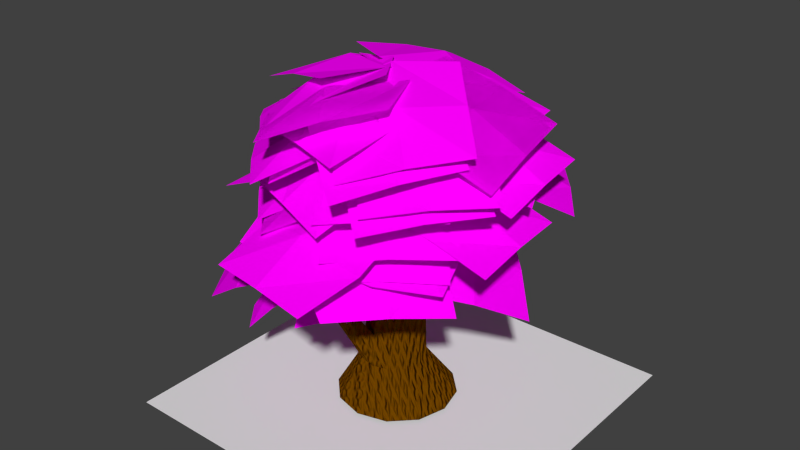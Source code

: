 # Source: arbre02.blend  (saved by Blender 2.76.0; exported with 4.5.12 LTS)
import bpy
from mathutils import Matrix  # noqa: F401  (used for matrix-valued properties, if any)

bpy.ops.wm.read_factory_settings(use_empty=True)
scene = bpy.context.scene
scene.name = 'Scene'

# ---- collections
col_collection_1 = bpy.data.collections.new('Collection 1'); scene.collection.children.link(col_collection_1)

# ---- images (referenced by path relative to the original .blend; pixels are not part of the script)
import os
ASSET_DIR = os.environ.get("B2B_ASSET_DIR", "")  # directory of the original .blend (textures are referenced by path, not embedded)
HERE = os.path.dirname(os.path.abspath(__file__))  # packed textures are extracted next to this script under _unpacked/

def load_image(name, relpath, width, height, colorspace="sRGB"):
    """Load a texture the original file referenced (path relative to the .blend, or extracted next to this script)."""
    p = next((c for c in (os.path.join(HERE, relpath), os.path.join(ASSET_DIR, relpath)) if relpath and os.path.exists(c)), "")
    if p:
        img = bpy.data.images.load(p, check_existing=True)
        img.name = name
    else:  # same state as the original file: an image datablock whose file is absent (Cycles renders it pink)
        img = bpy.data.images.new(name, width, height)
        img.source = "FILE"
        img.filepath = "//" + (relpath or name)
    img.colorspace_settings.name = colorspace
    return img
img_arbre01_text_png = load_image('arbre01_text.png', 'Textures/arbre01_text.png', 1024, 1024, 'sRGB')

# ---- materials (node trees are filled in below, after node groups)
mat_material_001 = bpy.data.materials.new('Material.001')
mat_material_001.alpha_threshold = 0.0
mat_material_001.roughness = 0.5
mat_material_001.line_color = (0.0, 0.0, 0.0, 1.0)
mat_material_002 = bpy.data.materials.new('Material.002')
mat_material_002.alpha_threshold = 0.0
mat_material_002.roughness = 0.5
mat_material_002.line_color = (0.0, 0.0, 0.0, 1.0)

# ---- material node trees
mat_material_001.use_nodes = True; mat_material_001.node_tree.nodes.clear()
_N = mat_material_001.node_tree.nodes; _L = mat_material_001.node_tree.links
n0 = _N.new('ShaderNodeBsdfTransparent'); n0.name = 'Transparent BSDF'; n0.location = (114, 437)
n1 = _N.new('ShaderNodeBsdfDiffuse'); n1.name = 'Diffuse BSDF'; n1.location = (10, 300)
n2 = _N.new('ShaderNodeOutputMaterial'); n2.name = 'Material Output'; n2.location = (502, 295)
n3 = _N.new('ShaderNodeTexImage'); n3.name = 'Image Texture'; n3.location = (-180, 300)
n3.width = 140
n3.image = img_arbre01_text_png
n4 = _N.new('ShaderNodeMixShader'); n4.name = 'Mix Shader'; n4.location = (308, 316)
_L.new(n3.outputs[0], n1.inputs[0])
_L.new(n0.outputs[0], n4.inputs[1])
_L.new(n1.outputs[0], n4.inputs[2])
_L.new(n4.outputs[0], n2.inputs[0])
_L.new(n3.outputs[1], n4.inputs[0])
n2.is_active_output = True
mat_material_002.use_nodes = True; mat_material_002.node_tree.nodes.clear()
_N = mat_material_002.node_tree.nodes; _L = mat_material_002.node_tree.links
n0 = _N.new('ShaderNodeOutputMaterial'); n0.name = 'Material Output'; n0.location = (300, 300)
n1 = _N.new('ShaderNodeBsdfDiffuse'); n1.name = 'Diffuse BSDF'; n1.location = (10, 300)
n1.inputs[0].default_value = (0.1424, 0.05168, 0.0, 1.0)
n2 = _N.new('ShaderNodeTexMagic'); n2.name = 'Magic Texture'; n2.location = (110, 300)
n2.inputs[1].default_value = -15.66
n3 = _N.new('ShaderNodeDisplacement'); n3.name = 'Displacement'; n3.location = (0, 0)
n3.inputs[1].default_value = 0.0
n3.inputs[2].default_value = 0.1
_L.new(n1.outputs[0], n0.inputs[0])
_L.new(n2.outputs[1], n3.inputs[0])
_L.new(n3.outputs[0], n0.inputs[2])
n0.is_active_output = True

# ---- world
world_world = bpy.data.worlds.new('World'); scene.world = world_world
world_world.color = (0.05088, 0.05088, 0.05088)
world_world.use_sun_shadow = False
world_world.sun_shadow_jitter_overblur = 0.0
world_world.cycles.sampling_method = 'MANUAL'
world_world.cycles.sample_map_resolution = 256

# ---- meshes
me_plane_053 = bpy.data.meshes.new('Plane.053')
me_plane_053.from_pydata([(1.0, -1.0, -0.2717), (-1.0, -1.0, -0.2717), (1.0, 1.0, -0.2717), (-1.0, 1.0, -0.2717), (0.0, -1.0, -0.2168), (0.0, 1.0, -0.2168), (-1.239, 0.0, -0.2117), (1.0, 0.0, -0.2117), (0.0, 0.0, 0.0)], [], [(8, 7, 2, 5), (6, 8, 5, 3), (1, 4, 8, 6), (4, 0, 7, 8)])
_uv = me_plane_053.uv_layers.new(name='UVMap')
_uv.uv.foreach_set('vector', [0.5512, 0.6053, 0.9967, 0.6053, 0.9819, 0.9222, 0.5589, 0.9994, 0.001588, 0.6053, 0.5512, 0.6053, 0.5589, 0.9994, 0.1098, 0.9713, 0.04374, 0.4029, 0.5589, 0.243, 0.5512, 0.6053, 0.001588, 0.6053, 0.5589, 0.243, 1.001, 0.2457, 0.9967, 0.6053, 0.5512, 0.6053])
me_plane_053.materials.append(mat_material_001)
me_plane_053.use_remesh_preserve_volume = False
me_plane_053.use_remesh_preserve_attributes = False
me_plane_053.use_mirror_vertex_groups = False
me_plane_053.update()
me_plane_052 = bpy.data.meshes.new('Plane.052')
me_plane_052.from_pydata([(1.0, -1.0, -0.2717), (-1.0, -1.0, -0.2717), (1.0, 1.0, -0.2717), (-1.0, 1.0, -0.2717), (0.0, -1.0, -0.2168), (0.0, 1.0, -0.2168), (-1.239, 0.0, -0.2117), (1.0, 0.0, -0.2117), (0.0, 0.0, 0.0)], [], [(8, 7, 2, 5), (6, 8, 5, 3), (1, 4, 8, 6), (4, 0, 7, 8)])
_uv = me_plane_052.uv_layers.new(name='UVMap')
_uv.uv.foreach_set('vector', [0.5512, 0.6053, 0.9967, 0.6053, 0.9819, 0.9222, 0.5589, 0.9994, 0.001588, 0.6053, 0.5512, 0.6053, 0.5589, 0.9994, 0.1098, 0.9713, 0.04374, 0.4029, 0.5589, 0.243, 0.5512, 0.6053, 0.001588, 0.6053, 0.5589, 0.243, 1.001, 0.2457, 0.9967, 0.6053, 0.5512, 0.6053])
me_plane_052.materials.append(mat_material_001)
me_plane_052.use_remesh_preserve_volume = False
me_plane_052.use_remesh_preserve_attributes = False
me_plane_052.use_mirror_vertex_groups = False
me_plane_052.update()
me_plane_051 = bpy.data.meshes.new('Plane.051')
me_plane_051.from_pydata([(1.0, -1.0, -0.2717), (-1.0, -1.0, -0.2717), (1.0, 1.0, -0.2717), (-1.0, 1.0, -0.2717), (0.0, -1.0, -0.2168), (0.0, 1.0, -0.2168), (-1.239, 0.0, -0.2117), (1.0, 0.0, -0.2117), (0.0, 0.0, 0.0)], [], [(8, 7, 2, 5), (6, 8, 5, 3), (1, 4, 8, 6), (4, 0, 7, 8)])
_uv = me_plane_051.uv_layers.new(name='UVMap')
_uv.uv.foreach_set('vector', [0.5512, 0.6053, 0.9967, 0.6053, 0.9819, 0.9222, 0.5589, 0.9994, 0.001588, 0.6053, 0.5512, 0.6053, 0.5589, 0.9994, 0.1098, 0.9713, 0.04374, 0.4029, 0.5589, 0.243, 0.5512, 0.6053, 0.001588, 0.6053, 0.5589, 0.243, 1.001, 0.2457, 0.9967, 0.6053, 0.5512, 0.6053])
me_plane_051.materials.append(mat_material_001)
me_plane_051.use_remesh_preserve_volume = False
me_plane_051.use_remesh_preserve_attributes = False
me_plane_051.use_mirror_vertex_groups = False
me_plane_051.update()
me_plane_050 = bpy.data.meshes.new('Plane.050')
me_plane_050.from_pydata([(1.0, -1.0, -0.2717), (-1.0, -1.0, -0.2717), (1.0, 1.0, -0.2717), (-1.0, 1.0, -0.2717), (0.0, -1.0, -0.2168), (0.0, 1.0, -0.2168), (-1.239, 0.0, -0.2117), (1.0, 0.0, -0.2117), (0.0, 0.0, 0.0)], [], [(8, 7, 2, 5), (6, 8, 5, 3), (1, 4, 8, 6), (4, 0, 7, 8)])
_uv = me_plane_050.uv_layers.new(name='UVMap')
_uv.uv.foreach_set('vector', [0.5512, 0.6053, 0.9967, 0.6053, 0.9819, 0.9222, 0.5589, 0.9994, 0.001588, 0.6053, 0.5512, 0.6053, 0.5589, 0.9994, 0.1098, 0.9713, 0.04374, 0.4029, 0.5589, 0.243, 0.5512, 0.6053, 0.001588, 0.6053, 0.5589, 0.243, 1.001, 0.2457, 0.9967, 0.6053, 0.5512, 0.6053])
me_plane_050.materials.append(mat_material_001)
me_plane_050.use_remesh_preserve_volume = False
me_plane_050.use_remesh_preserve_attributes = False
me_plane_050.use_mirror_vertex_groups = False
me_plane_050.update()
me_plane_049 = bpy.data.meshes.new('Plane.049')
me_plane_049.from_pydata([(1.0, -1.0, -0.2717), (-1.0, -1.0, -0.2717), (1.0, 1.0, -0.2717), (-1.0, 1.0, -0.2717), (0.0, -1.0, -0.2168), (0.0, 1.0, -0.2168), (-1.239, 0.0, -0.2117), (1.0, 0.0, -0.2117), (0.0, 0.0, 0.0)], [], [(8, 7, 2, 5), (6, 8, 5, 3), (1, 4, 8, 6), (4, 0, 7, 8)])
_uv = me_plane_049.uv_layers.new(name='UVMap')
_uv.uv.foreach_set('vector', [0.5512, 0.6053, 0.9967, 0.6053, 0.9819, 0.9222, 0.5589, 0.9994, 0.001588, 0.6053, 0.5512, 0.6053, 0.5589, 0.9994, 0.1098, 0.9713, 0.04374, 0.4029, 0.5589, 0.243, 0.5512, 0.6053, 0.001588, 0.6053, 0.5589, 0.243, 1.001, 0.2457, 0.9967, 0.6053, 0.5512, 0.6053])
me_plane_049.materials.append(mat_material_001)
me_plane_049.use_remesh_preserve_volume = False
me_plane_049.use_remesh_preserve_attributes = False
me_plane_049.use_mirror_vertex_groups = False
me_plane_049.update()
me_plane_048 = bpy.data.meshes.new('Plane.048')
me_plane_048.from_pydata([(1.0, -1.0, 0.0), (-1.0, -1.0, 0.0), (1.0, 1.0, 0.0), (-1.0, 1.0, 0.0)], [], [(1, 0, 2, 3)])
me_plane_048.use_remesh_preserve_volume = False
me_plane_048.use_remesh_preserve_attributes = False
me_plane_048.use_mirror_vertex_groups = False
me_plane_048.update()
me_plane_047 = bpy.data.meshes.new('Plane.047')
me_plane_047.from_pydata([(1.0, -1.0, -0.2717), (-1.0, -1.0, -0.2717), (1.0, 1.0, -0.2717), (-1.0, 1.0, -0.2717), (0.0, -1.0, -0.2168), (0.0, 1.0, -0.2168), (-1.239, 0.0, -0.2117), (1.0, 0.0, -0.2117), (0.0, 0.0, 0.0)], [], [(8, 7, 2, 5), (6, 8, 5, 3), (1, 4, 8, 6), (4, 0, 7, 8)])
_uv = me_plane_047.uv_layers.new(name='UVMap')
_uv.uv.foreach_set('vector', [0.5512, 0.6053, 0.9967, 0.6053, 0.9819, 0.9222, 0.5589, 0.9994, 0.001588, 0.6053, 0.5512, 0.6053, 0.5589, 0.9994, 0.1098, 0.9713, 0.04374, 0.4029, 0.5589, 0.243, 0.5512, 0.6053, 0.001588, 0.6053, 0.5589, 0.243, 1.001, 0.2457, 0.9967, 0.6053, 0.5512, 0.6053])
me_plane_047.materials.append(mat_material_001)
me_plane_047.use_remesh_preserve_volume = False
me_plane_047.use_remesh_preserve_attributes = False
me_plane_047.use_mirror_vertex_groups = False
me_plane_047.update()
me_plane_046 = bpy.data.meshes.new('Plane.046')
me_plane_046.from_pydata([(1.0, -1.0, -0.2717), (-1.0, -1.0, -0.2717), (1.0, 1.0, -0.2717), (-1.0, 1.0, -0.2717), (0.0, -1.0, -0.2168), (0.0, 1.0, -0.2168), (-1.239, 0.0, -0.2117), (1.0, 0.0, -0.2117), (0.0, 0.0, 0.0)], [], [(8, 7, 2, 5), (6, 8, 5, 3), (1, 4, 8, 6), (4, 0, 7, 8)])
_uv = me_plane_046.uv_layers.new(name='UVMap')
_uv.uv.foreach_set('vector', [0.5512, 0.6053, 0.9967, 0.6053, 0.9819, 0.9222, 0.5589, 0.9994, 0.001588, 0.6053, 0.5512, 0.6053, 0.5589, 0.9994, 0.1098, 0.9713, 0.04374, 0.4029, 0.5589, 0.243, 0.5512, 0.6053, 0.001588, 0.6053, 0.5589, 0.243, 1.001, 0.2457, 0.9967, 0.6053, 0.5512, 0.6053])
me_plane_046.materials.append(mat_material_001)
me_plane_046.use_remesh_preserve_volume = False
me_plane_046.use_remesh_preserve_attributes = False
me_plane_046.use_mirror_vertex_groups = False
me_plane_046.update()
me_plane_045 = bpy.data.meshes.new('Plane.045')
me_plane_045.from_pydata([(1.0, -1.0, -0.2717), (-1.0, -1.0, -0.2717), (1.0, 1.0, -0.2717), (-1.0, 1.0, -0.2717), (0.0, -1.0, -0.2168), (0.0, 1.0, -0.2168), (-1.239, 0.0, -0.2117), (1.0, 0.0, -0.2117), (0.0, 0.0, 0.0)], [], [(8, 7, 2, 5), (6, 8, 5, 3), (1, 4, 8, 6), (4, 0, 7, 8)])
_uv = me_plane_045.uv_layers.new(name='UVMap')
_uv.uv.foreach_set('vector', [0.5512, 0.6053, 0.9967, 0.6053, 0.9819, 0.9222, 0.5589, 0.9994, 0.001588, 0.6053, 0.5512, 0.6053, 0.5589, 0.9994, 0.1098, 0.9713, 0.04374, 0.4029, 0.5589, 0.243, 0.5512, 0.6053, 0.001588, 0.6053, 0.5589, 0.243, 1.001, 0.2457, 0.9967, 0.6053, 0.5512, 0.6053])
me_plane_045.materials.append(mat_material_001)
me_plane_045.use_remesh_preserve_volume = False
me_plane_045.use_remesh_preserve_attributes = False
me_plane_045.use_mirror_vertex_groups = False
me_plane_045.update()
me_plane_044 = bpy.data.meshes.new('Plane.044')
me_plane_044.from_pydata([(1.0, -1.0, -0.2717), (-1.0, -1.0, -0.2717), (1.0, 1.0, -0.2717), (-1.0, 1.0, -0.2717), (0.0, -1.0, -0.2168), (0.0, 1.0, -0.2168), (-1.239, 0.0, -0.2117), (1.0, 0.0, -0.2117), (0.0, 0.0, 0.0)], [], [(8, 7, 2, 5), (6, 8, 5, 3), (1, 4, 8, 6), (4, 0, 7, 8)])
_uv = me_plane_044.uv_layers.new(name='UVMap')
_uv.uv.foreach_set('vector', [0.5512, 0.6053, 0.9967, 0.6053, 0.9819, 0.9222, 0.5589, 0.9994, 0.001588, 0.6053, 0.5512, 0.6053, 0.5589, 0.9994, 0.1098, 0.9713, 0.04374, 0.4029, 0.5589, 0.243, 0.5512, 0.6053, 0.001588, 0.6053, 0.5589, 0.243, 1.001, 0.2457, 0.9967, 0.6053, 0.5512, 0.6053])
me_plane_044.materials.append(mat_material_001)
me_plane_044.use_remesh_preserve_volume = False
me_plane_044.use_remesh_preserve_attributes = False
me_plane_044.use_mirror_vertex_groups = False
me_plane_044.update()
me_plane_043 = bpy.data.meshes.new('Plane.043')
me_plane_043.from_pydata([(1.0, -1.0, -0.2717), (-1.0, -1.0, -0.2717), (1.0, 1.0, -0.2717), (-1.0, 1.0, -0.2717), (0.0, -1.0, -0.2168), (0.0, 1.0, -0.2168), (-1.239, 0.0, -0.2117), (1.0, 0.0, -0.2117), (0.0, 0.0, 0.0)], [], [(8, 7, 2, 5), (6, 8, 5, 3), (1, 4, 8, 6), (4, 0, 7, 8)])
_uv = me_plane_043.uv_layers.new(name='UVMap')
_uv.uv.foreach_set('vector', [0.5512, 0.6053, 0.9967, 0.6053, 0.9819, 0.9222, 0.5589, 0.9994, 0.001588, 0.6053, 0.5512, 0.6053, 0.5589, 0.9994, 0.1098, 0.9713, 0.04374, 0.4029, 0.5589, 0.243, 0.5512, 0.6053, 0.001588, 0.6053, 0.5589, 0.243, 1.001, 0.2457, 0.9967, 0.6053, 0.5512, 0.6053])
me_plane_043.materials.append(mat_material_001)
me_plane_043.use_remesh_preserve_volume = False
me_plane_043.use_remesh_preserve_attributes = False
me_plane_043.use_mirror_vertex_groups = False
me_plane_043.update()
me_plane_042 = bpy.data.meshes.new('Plane.042')
me_plane_042.from_pydata([(1.0, -1.0, -0.2717), (-1.0, -1.0, -0.2717), (1.0, 1.0, -0.2717), (-1.0, 1.0, -0.2717), (0.0, -1.0, -0.2168), (0.0, 1.0, -0.2168), (-1.239, 0.0, -0.2117), (1.0, 0.0, -0.2117), (0.0, 0.0, 0.0)], [], [(8, 7, 2, 5), (6, 8, 5, 3), (1, 4, 8, 6), (4, 0, 7, 8)])
_uv = me_plane_042.uv_layers.new(name='UVMap')
_uv.uv.foreach_set('vector', [0.5512, 0.6053, 0.9967, 0.6053, 0.9819, 0.9222, 0.5589, 0.9994, 0.001588, 0.6053, 0.5512, 0.6053, 0.5589, 0.9994, 0.1098, 0.9713, 0.04374, 0.4029, 0.5589, 0.243, 0.5512, 0.6053, 0.001588, 0.6053, 0.5589, 0.243, 1.001, 0.2457, 0.9967, 0.6053, 0.5512, 0.6053])
me_plane_042.materials.append(mat_material_001)
me_plane_042.use_remesh_preserve_volume = False
me_plane_042.use_remesh_preserve_attributes = False
me_plane_042.use_mirror_vertex_groups = False
me_plane_042.update()
me_plane_041 = bpy.data.meshes.new('Plane.041')
me_plane_041.from_pydata([(1.0, -1.0, -0.2717), (-1.0, -1.0, -0.2717), (1.0, 1.0, -0.2717), (-1.0, 1.0, -0.2717), (0.0, -1.0, -0.2168), (0.0, 1.0, -0.2168), (-1.239, 0.0, -0.2117), (1.0, 0.0, -0.2117), (0.0, 0.0, 0.0)], [], [(8, 7, 2, 5), (6, 8, 5, 3), (1, 4, 8, 6), (4, 0, 7, 8)])
_uv = me_plane_041.uv_layers.new(name='UVMap')
_uv.uv.foreach_set('vector', [0.5512, 0.6053, 0.9967, 0.6053, 0.9819, 0.9222, 0.5589, 0.9994, 0.001588, 0.6053, 0.5512, 0.6053, 0.5589, 0.9994, 0.1098, 0.9713, 0.04374, 0.4029, 0.5589, 0.243, 0.5512, 0.6053, 0.001588, 0.6053, 0.5589, 0.243, 1.001, 0.2457, 0.9967, 0.6053, 0.5512, 0.6053])
me_plane_041.materials.append(mat_material_001)
me_plane_041.use_remesh_preserve_volume = False
me_plane_041.use_remesh_preserve_attributes = False
me_plane_041.use_mirror_vertex_groups = False
me_plane_041.update()
me_plane_040 = bpy.data.meshes.new('Plane.040')
me_plane_040.from_pydata([(1.0, -1.0, -0.2717), (-1.0, -1.0, -0.2717), (1.0, 1.0, -0.2717), (-1.0, 1.0, -0.2717), (0.0, -1.0, -0.2168), (0.0, 1.0, -0.2168), (-1.239, 0.0, -0.2117), (1.0, 0.0, -0.2117), (0.0, 0.0, 0.0)], [], [(8, 7, 2, 5), (6, 8, 5, 3), (1, 4, 8, 6), (4, 0, 7, 8)])
_uv = me_plane_040.uv_layers.new(name='UVMap')
_uv.uv.foreach_set('vector', [0.5512, 0.6053, 0.9967, 0.6053, 0.9819, 0.9222, 0.5589, 0.9994, 0.001588, 0.6053, 0.5512, 0.6053, 0.5589, 0.9994, 0.1098, 0.9713, 0.04374, 0.4029, 0.5589, 0.243, 0.5512, 0.6053, 0.001588, 0.6053, 0.5589, 0.243, 1.001, 0.2457, 0.9967, 0.6053, 0.5512, 0.6053])
me_plane_040.materials.append(mat_material_001)
me_plane_040.use_remesh_preserve_volume = False
me_plane_040.use_remesh_preserve_attributes = False
me_plane_040.use_mirror_vertex_groups = False
me_plane_040.update()
me_plane_039 = bpy.data.meshes.new('Plane.039')
me_plane_039.from_pydata([(1.0, -1.0, -0.2717), (-1.0, -1.0, -0.2717), (1.0, 1.0, -0.2717), (-1.0, 1.0, -0.2717), (0.0, -1.0, -0.2168), (0.0, 1.0, -0.2168), (-1.239, 0.0, -0.2117), (1.0, 0.0, -0.2117), (0.0, 0.0, 0.0)], [], [(8, 7, 2, 5), (6, 8, 5, 3), (1, 4, 8, 6), (4, 0, 7, 8)])
_uv = me_plane_039.uv_layers.new(name='UVMap')
_uv.uv.foreach_set('vector', [0.5512, 0.6053, 0.9967, 0.6053, 0.9819, 0.9222, 0.5589, 0.9994, 0.001588, 0.6053, 0.5512, 0.6053, 0.5589, 0.9994, 0.1098, 0.9713, 0.04374, 0.4029, 0.5589, 0.243, 0.5512, 0.6053, 0.001588, 0.6053, 0.5589, 0.243, 1.001, 0.2457, 0.9967, 0.6053, 0.5512, 0.6053])
me_plane_039.materials.append(mat_material_001)
me_plane_039.use_remesh_preserve_volume = False
me_plane_039.use_remesh_preserve_attributes = False
me_plane_039.use_mirror_vertex_groups = False
me_plane_039.update()
me_plane_038 = bpy.data.meshes.new('Plane.038')
me_plane_038.from_pydata([(1.0, -1.0, -0.2717), (-1.0, -1.0, -0.2717), (1.0, 1.0, -0.2717), (-1.0, 1.0, -0.2717), (0.0, -1.0, -0.2168), (0.0, 1.0, -0.2168), (-1.239, 0.0, -0.2117), (1.0, 0.0, -0.2117), (0.0, 0.0, 0.0)], [], [(8, 7, 2, 5), (6, 8, 5, 3), (1, 4, 8, 6), (4, 0, 7, 8)])
_uv = me_plane_038.uv_layers.new(name='UVMap')
_uv.uv.foreach_set('vector', [0.5512, 0.6053, 0.9967, 0.6053, 0.9819, 0.9222, 0.5589, 0.9994, 0.001588, 0.6053, 0.5512, 0.6053, 0.5589, 0.9994, 0.1098, 0.9713, 0.04374, 0.4029, 0.5589, 0.243, 0.5512, 0.6053, 0.001588, 0.6053, 0.5589, 0.243, 1.001, 0.2457, 0.9967, 0.6053, 0.5512, 0.6053])
me_plane_038.materials.append(mat_material_001)
me_plane_038.use_remesh_preserve_volume = False
me_plane_038.use_remesh_preserve_attributes = False
me_plane_038.use_mirror_vertex_groups = False
me_plane_038.update()
me_plane_037 = bpy.data.meshes.new('Plane.037')
me_plane_037.from_pydata([(1.0, -1.0, -0.2717), (-1.0, -1.0, -0.2717), (1.0, 1.0, -0.2717), (-1.0, 1.0, -0.2717), (0.0, -1.0, -0.2168), (0.0, 1.0, -0.2168), (-1.239, 0.0, -0.2117), (1.0, 0.0, -0.2117), (0.0, 0.0, 0.0)], [], [(8, 7, 2, 5), (6, 8, 5, 3), (1, 4, 8, 6), (4, 0, 7, 8)])
_uv = me_plane_037.uv_layers.new(name='UVMap')
_uv.uv.foreach_set('vector', [0.5512, 0.6053, 0.9967, 0.6053, 0.9819, 0.9222, 0.5589, 0.9994, 0.001588, 0.6053, 0.5512, 0.6053, 0.5589, 0.9994, 0.1098, 0.9713, 0.04374, 0.4029, 0.5589, 0.243, 0.5512, 0.6053, 0.001588, 0.6053, 0.5589, 0.243, 1.001, 0.2457, 0.9967, 0.6053, 0.5512, 0.6053])
me_plane_037.materials.append(mat_material_001)
me_plane_037.use_remesh_preserve_volume = False
me_plane_037.use_remesh_preserve_attributes = False
me_plane_037.use_mirror_vertex_groups = False
me_plane_037.update()
me_plane_036 = bpy.data.meshes.new('Plane.036')
me_plane_036.from_pydata([(1.0, -1.0, -0.2717), (-1.0, -1.0, -0.2717), (1.0, 1.0, -0.2717), (-1.0, 1.0, -0.2717), (0.0, -1.0, -0.2168), (0.0, 1.0, -0.2168), (-1.239, 0.0, -0.2117), (1.0, 0.0, -0.2117), (0.0, 0.0, 0.0)], [], [(8, 7, 2, 5), (6, 8, 5, 3), (1, 4, 8, 6), (4, 0, 7, 8)])
_uv = me_plane_036.uv_layers.new(name='UVMap')
_uv.uv.foreach_set('vector', [0.5512, 0.6053, 0.9967, 0.6053, 0.9819, 0.9222, 0.5589, 0.9994, 0.001588, 0.6053, 0.5512, 0.6053, 0.5589, 0.9994, 0.1098, 0.9713, 0.04374, 0.4029, 0.5589, 0.243, 0.5512, 0.6053, 0.001588, 0.6053, 0.5589, 0.243, 1.001, 0.2457, 0.9967, 0.6053, 0.5512, 0.6053])
me_plane_036.materials.append(mat_material_001)
me_plane_036.use_remesh_preserve_volume = False
me_plane_036.use_remesh_preserve_attributes = False
me_plane_036.use_mirror_vertex_groups = False
me_plane_036.update()
me_plane_035 = bpy.data.meshes.new('Plane.035')
me_plane_035.from_pydata([(1.0, -1.0, -0.2717), (-1.0, -1.0, -0.2717), (1.0, 1.0, -0.2717), (-1.0, 1.0, -0.2717), (0.0, -1.0, -0.2168), (0.0, 1.0, -0.2168), (-1.239, 0.0, -0.2117), (1.0, 0.0, -0.2117), (0.0, 0.0, 0.0)], [], [(8, 7, 2, 5), (6, 8, 5, 3), (1, 4, 8, 6), (4, 0, 7, 8)])
_uv = me_plane_035.uv_layers.new(name='UVMap')
_uv.uv.foreach_set('vector', [0.5512, 0.6053, 0.9967, 0.6053, 0.9819, 0.9222, 0.5589, 0.9994, 0.001588, 0.6053, 0.5512, 0.6053, 0.5589, 0.9994, 0.1098, 0.9713, 0.04374, 0.4029, 0.5589, 0.243, 0.5512, 0.6053, 0.001588, 0.6053, 0.5589, 0.243, 1.001, 0.2457, 0.9967, 0.6053, 0.5512, 0.6053])
me_plane_035.materials.append(mat_material_001)
me_plane_035.use_remesh_preserve_volume = False
me_plane_035.use_remesh_preserve_attributes = False
me_plane_035.use_mirror_vertex_groups = False
me_plane_035.update()
me_plane_034 = bpy.data.meshes.new('Plane.034')
me_plane_034.from_pydata([(1.0, -1.0, -0.2717), (-1.0, -1.0, -0.2717), (1.0, 1.0, -0.2717), (-1.0, 1.0, -0.2717), (0.0, -1.0, -0.2168), (0.0, 1.0, -0.2168), (-1.239, 0.0, -0.2117), (1.0, 0.0, -0.2117), (0.0, 0.0, 0.0)], [], [(8, 7, 2, 5), (6, 8, 5, 3), (1, 4, 8, 6), (4, 0, 7, 8)])
_uv = me_plane_034.uv_layers.new(name='UVMap')
_uv.uv.foreach_set('vector', [0.5512, 0.6053, 0.9967, 0.6053, 0.9819, 0.9222, 0.5589, 0.9994, 0.001588, 0.6053, 0.5512, 0.6053, 0.5589, 0.9994, 0.1098, 0.9713, 0.04374, 0.4029, 0.5589, 0.243, 0.5512, 0.6053, 0.001588, 0.6053, 0.5589, 0.243, 1.001, 0.2457, 0.9967, 0.6053, 0.5512, 0.6053])
me_plane_034.materials.append(mat_material_001)
me_plane_034.use_remesh_preserve_volume = False
me_plane_034.use_remesh_preserve_attributes = False
me_plane_034.use_mirror_vertex_groups = False
me_plane_034.update()
me_plane_033 = bpy.data.meshes.new('Plane.033')
me_plane_033.from_pydata([(1.0, -1.0, -0.2717), (-1.0, -1.0, -0.2717), (1.0, 1.0, -0.2717), (-1.0, 1.0, -0.2717), (0.0, -1.0, -0.2168), (0.0, 1.0, -0.2168), (-1.239, 0.0, -0.2117), (1.0, 0.0, -0.2117), (0.0, 0.0, 0.0)], [], [(8, 7, 2, 5), (6, 8, 5, 3), (1, 4, 8, 6), (4, 0, 7, 8)])
_uv = me_plane_033.uv_layers.new(name='UVMap')
_uv.uv.foreach_set('vector', [0.5512, 0.6053, 0.9967, 0.6053, 0.9819, 0.9222, 0.5589, 0.9994, 0.001588, 0.6053, 0.5512, 0.6053, 0.5589, 0.9994, 0.1098, 0.9713, 0.04374, 0.4029, 0.5589, 0.243, 0.5512, 0.6053, 0.001588, 0.6053, 0.5589, 0.243, 1.001, 0.2457, 0.9967, 0.6053, 0.5512, 0.6053])
me_plane_033.materials.append(mat_material_001)
me_plane_033.use_remesh_preserve_volume = False
me_plane_033.use_remesh_preserve_attributes = False
me_plane_033.use_mirror_vertex_groups = False
me_plane_033.update()
me_plane_032 = bpy.data.meshes.new('Plane.032')
me_plane_032.from_pydata([(1.0, -1.0, -0.2717), (-1.0, -1.0, -0.2717), (1.0, 1.0, -0.2717), (-1.0, 1.0, -0.2717), (0.0, -1.0, -0.2168), (0.0, 1.0, -0.2168), (-1.239, 0.0, -0.2117), (1.0, 0.0, -0.2117), (0.0, 0.0, 0.0)], [], [(8, 7, 2, 5), (6, 8, 5, 3), (1, 4, 8, 6), (4, 0, 7, 8)])
_uv = me_plane_032.uv_layers.new(name='UVMap')
_uv.uv.foreach_set('vector', [0.5512, 0.6053, 0.9967, 0.6053, 0.9819, 0.9222, 0.5589, 0.9994, 0.001588, 0.6053, 0.5512, 0.6053, 0.5589, 0.9994, 0.1098, 0.9713, 0.04374, 0.4029, 0.5589, 0.243, 0.5512, 0.6053, 0.001588, 0.6053, 0.5589, 0.243, 1.001, 0.2457, 0.9967, 0.6053, 0.5512, 0.6053])
me_plane_032.materials.append(mat_material_001)
me_plane_032.use_remesh_preserve_volume = False
me_plane_032.use_remesh_preserve_attributes = False
me_plane_032.use_mirror_vertex_groups = False
me_plane_032.update()
me_plane_031 = bpy.data.meshes.new('Plane.031')
me_plane_031.from_pydata([(1.0, -1.0, -0.2717), (-1.0, -1.0, -0.2717), (1.0, 1.0, -0.2717), (-1.0, 1.0, -0.2717), (0.0, -1.0, -0.2168), (0.0, 1.0, -0.2168), (-1.239, 0.0, -0.2117), (1.0, 0.0, -0.2117), (0.0, 0.0, 0.0)], [], [(8, 7, 2, 5), (6, 8, 5, 3), (1, 4, 8, 6), (4, 0, 7, 8)])
_uv = me_plane_031.uv_layers.new(name='UVMap')
_uv.uv.foreach_set('vector', [0.5512, 0.6053, 0.9967, 0.6053, 0.9819, 0.9222, 0.5589, 0.9994, 0.001588, 0.6053, 0.5512, 0.6053, 0.5589, 0.9994, 0.1098, 0.9713, 0.04374, 0.4029, 0.5589, 0.243, 0.5512, 0.6053, 0.001588, 0.6053, 0.5589, 0.243, 1.001, 0.2457, 0.9967, 0.6053, 0.5512, 0.6053])
me_plane_031.materials.append(mat_material_001)
me_plane_031.use_remesh_preserve_volume = False
me_plane_031.use_remesh_preserve_attributes = False
me_plane_031.use_mirror_vertex_groups = False
me_plane_031.update()
me_plane_030 = bpy.data.meshes.new('Plane.030')
me_plane_030.from_pydata([(1.0, -1.0, -0.2717), (-1.0, -1.0, -0.2717), (1.0, 1.0, -0.2717), (-1.0, 1.0, -0.2717), (0.0, -1.0, -0.2168), (0.0, 1.0, -0.2168), (-1.239, 0.0, -0.2117), (1.0, 0.0, -0.2117), (0.0, 0.0, 0.0)], [], [(8, 7, 2, 5), (6, 8, 5, 3), (1, 4, 8, 6), (4, 0, 7, 8)])
_uv = me_plane_030.uv_layers.new(name='UVMap')
_uv.uv.foreach_set('vector', [0.5512, 0.6053, 0.9967, 0.6053, 0.9819, 0.9222, 0.5589, 0.9994, 0.001588, 0.6053, 0.5512, 0.6053, 0.5589, 0.9994, 0.1098, 0.9713, 0.04374, 0.4029, 0.5589, 0.243, 0.5512, 0.6053, 0.001588, 0.6053, 0.5589, 0.243, 1.001, 0.2457, 0.9967, 0.6053, 0.5512, 0.6053])
me_plane_030.materials.append(mat_material_001)
me_plane_030.use_remesh_preserve_volume = False
me_plane_030.use_remesh_preserve_attributes = False
me_plane_030.use_mirror_vertex_groups = False
me_plane_030.update()
me_plane_029 = bpy.data.meshes.new('Plane.029')
me_plane_029.from_pydata([(1.0, -1.0, -0.2717), (-1.0, -1.0, -0.2717), (1.0, 1.0, -0.2717), (-1.0, 1.0, -0.2717), (0.0, -1.0, -0.2168), (0.0, 1.0, -0.2168), (-1.239, 0.0, -0.2117), (1.0, 0.0, -0.2117), (0.0, 0.0, 0.0)], [], [(8, 7, 2, 5), (6, 8, 5, 3), (1, 4, 8, 6), (4, 0, 7, 8)])
_uv = me_plane_029.uv_layers.new(name='UVMap')
_uv.uv.foreach_set('vector', [0.5512, 0.6053, 0.9967, 0.6053, 0.9819, 0.9222, 0.5589, 0.9994, 0.001588, 0.6053, 0.5512, 0.6053, 0.5589, 0.9994, 0.1098, 0.9713, 0.04374, 0.4029, 0.5589, 0.243, 0.5512, 0.6053, 0.001588, 0.6053, 0.5589, 0.243, 1.001, 0.2457, 0.9967, 0.6053, 0.5512, 0.6053])
me_plane_029.materials.append(mat_material_001)
me_plane_029.use_remesh_preserve_volume = False
me_plane_029.use_remesh_preserve_attributes = False
me_plane_029.use_mirror_vertex_groups = False
me_plane_029.update()
me_plane_028 = bpy.data.meshes.new('Plane.028')
me_plane_028.from_pydata([(1.0, -1.0, -0.2717), (-1.0, -1.0, -0.2717), (1.0, 1.0, -0.2717), (-1.0, 1.0, -0.2717), (0.0, -1.0, -0.2168), (0.0, 1.0, -0.2168), (-1.239, 0.0, -0.2117), (1.0, 0.0, -0.2117), (0.0, 0.0, 0.0)], [], [(8, 7, 2, 5), (6, 8, 5, 3), (1, 4, 8, 6), (4, 0, 7, 8)])
_uv = me_plane_028.uv_layers.new(name='UVMap')
_uv.uv.foreach_set('vector', [0.5512, 0.6053, 0.9967, 0.6053, 0.9819, 0.9222, 0.5589, 0.9994, 0.001588, 0.6053, 0.5512, 0.6053, 0.5589, 0.9994, 0.1098, 0.9713, 0.04374, 0.4029, 0.5589, 0.243, 0.5512, 0.6053, 0.001588, 0.6053, 0.5589, 0.243, 1.001, 0.2457, 0.9967, 0.6053, 0.5512, 0.6053])
me_plane_028.materials.append(mat_material_001)
me_plane_028.use_remesh_preserve_volume = False
me_plane_028.use_remesh_preserve_attributes = False
me_plane_028.use_mirror_vertex_groups = False
me_plane_028.update()
me_plane_027 = bpy.data.meshes.new('Plane.027')
me_plane_027.from_pydata([(1.0, -1.0, -0.2717), (-1.0, -1.0, -0.2717), (1.0, 1.0, -0.2717), (-1.0, 1.0, -0.2717), (0.0, -1.0, -0.2168), (0.0, 1.0, -0.2168), (-1.239, 0.0, -0.2117), (1.0, 0.0, -0.2117), (0.0, 0.0, 0.0)], [], [(8, 7, 2, 5), (6, 8, 5, 3), (1, 4, 8, 6), (4, 0, 7, 8)])
_uv = me_plane_027.uv_layers.new(name='UVMap')
_uv.uv.foreach_set('vector', [0.5512, 0.6053, 0.9967, 0.6053, 0.9819, 0.9222, 0.5589, 0.9994, 0.001588, 0.6053, 0.5512, 0.6053, 0.5589, 0.9994, 0.1098, 0.9713, 0.04374, 0.4029, 0.5589, 0.243, 0.5512, 0.6053, 0.001588, 0.6053, 0.5589, 0.243, 1.001, 0.2457, 0.9967, 0.6053, 0.5512, 0.6053])
me_plane_027.materials.append(mat_material_001)
me_plane_027.use_remesh_preserve_volume = False
me_plane_027.use_remesh_preserve_attributes = False
me_plane_027.use_mirror_vertex_groups = False
me_plane_027.update()
me_plane_026 = bpy.data.meshes.new('Plane.026')
me_plane_026.from_pydata([(1.0, -1.0, -0.2717), (-1.0, -1.0, -0.2717), (1.0, 1.0, -0.2717), (-1.0, 1.0, -0.2717), (0.0, -1.0, -0.2168), (0.0, 1.0, -0.2168), (-1.239, 0.0, -0.2117), (1.0, 0.0, -0.2117), (0.0, 0.0, 0.0)], [], [(8, 7, 2, 5), (6, 8, 5, 3), (1, 4, 8, 6), (4, 0, 7, 8)])
_uv = me_plane_026.uv_layers.new(name='UVMap')
_uv.uv.foreach_set('vector', [0.5512, 0.6053, 0.9967, 0.6053, 0.9819, 0.9222, 0.5589, 0.9994, 0.001588, 0.6053, 0.5512, 0.6053, 0.5589, 0.9994, 0.1098, 0.9713, 0.04374, 0.4029, 0.5589, 0.243, 0.5512, 0.6053, 0.001588, 0.6053, 0.5589, 0.243, 1.001, 0.2457, 0.9967, 0.6053, 0.5512, 0.6053])
me_plane_026.materials.append(mat_material_001)
me_plane_026.use_remesh_preserve_volume = False
me_plane_026.use_remesh_preserve_attributes = False
me_plane_026.use_mirror_vertex_groups = False
me_plane_026.update()
me_plane_025 = bpy.data.meshes.new('Plane.025')
me_plane_025.from_pydata([(1.0, -1.0, -0.2717), (-1.0, -1.0, -0.2717), (1.0, 1.0, -0.2717), (-1.0, 1.0, -0.2717), (0.0, -1.0, -0.2168), (0.0, 1.0, -0.2168), (-1.239, 0.0, -0.2117), (1.0, 0.0, -0.2117), (0.0, 0.0, 0.0)], [], [(8, 7, 2, 5), (6, 8, 5, 3), (1, 4, 8, 6), (4, 0, 7, 8)])
_uv = me_plane_025.uv_layers.new(name='UVMap')
_uv.uv.foreach_set('vector', [0.5512, 0.6053, 0.9967, 0.6053, 0.9819, 0.9222, 0.5589, 0.9994, 0.001588, 0.6053, 0.5512, 0.6053, 0.5589, 0.9994, 0.1098, 0.9713, 0.04374, 0.4029, 0.5589, 0.243, 0.5512, 0.6053, 0.001588, 0.6053, 0.5589, 0.243, 1.001, 0.2457, 0.9967, 0.6053, 0.5512, 0.6053])
me_plane_025.materials.append(mat_material_001)
me_plane_025.use_remesh_preserve_volume = False
me_plane_025.use_remesh_preserve_attributes = False
me_plane_025.use_mirror_vertex_groups = False
me_plane_025.update()
me_plane_024 = bpy.data.meshes.new('Plane.024')
me_plane_024.from_pydata([(1.0, -1.0, -0.2717), (-1.0, -1.0, -0.2717), (1.0, 1.0, -0.2717), (-1.0, 1.0, -0.2717), (0.0, -1.0, -0.2168), (0.0, 1.0, -0.2168), (-1.239, 0.0, -0.2117), (1.0, 0.0, -0.2117), (0.0, 0.0, 0.0)], [], [(8, 7, 2, 5), (6, 8, 5, 3), (1, 4, 8, 6), (4, 0, 7, 8)])
_uv = me_plane_024.uv_layers.new(name='UVMap')
_uv.uv.foreach_set('vector', [0.5512, 0.6053, 0.9967, 0.6053, 0.9819, 0.9222, 0.5589, 0.9994, 0.001588, 0.6053, 0.5512, 0.6053, 0.5589, 0.9994, 0.1098, 0.9713, 0.04374, 0.4029, 0.5589, 0.243, 0.5512, 0.6053, 0.001588, 0.6053, 0.5589, 0.243, 1.001, 0.2457, 0.9967, 0.6053, 0.5512, 0.6053])
me_plane_024.materials.append(mat_material_001)
me_plane_024.use_remesh_preserve_volume = False
me_plane_024.use_remesh_preserve_attributes = False
me_plane_024.use_mirror_vertex_groups = False
me_plane_024.update()
me_plane_023 = bpy.data.meshes.new('Plane.023')
me_plane_023.from_pydata([(1.0, -1.0, -0.2717), (-1.0, -1.0, -0.2717), (1.0, 1.0, -0.2717), (-1.0, 1.0, -0.2717), (0.0, -1.0, -0.2168), (0.0, 1.0, -0.2168), (-1.239, 0.0, -0.2117), (1.0, 0.0, -0.2117), (0.0, 0.0, 0.0)], [], [(8, 7, 2, 5), (6, 8, 5, 3), (1, 4, 8, 6), (4, 0, 7, 8)])
_uv = me_plane_023.uv_layers.new(name='UVMap')
_uv.uv.foreach_set('vector', [0.5512, 0.6053, 0.9967, 0.6053, 0.9819, 0.9222, 0.5589, 0.9994, 0.001588, 0.6053, 0.5512, 0.6053, 0.5589, 0.9994, 0.1098, 0.9713, 0.04374, 0.4029, 0.5589, 0.243, 0.5512, 0.6053, 0.001588, 0.6053, 0.5589, 0.243, 1.001, 0.2457, 0.9967, 0.6053, 0.5512, 0.6053])
me_plane_023.materials.append(mat_material_001)
me_plane_023.use_remesh_preserve_volume = False
me_plane_023.use_remesh_preserve_attributes = False
me_plane_023.use_mirror_vertex_groups = False
me_plane_023.update()
me_plane_022 = bpy.data.meshes.new('Plane.022')
me_plane_022.from_pydata([(1.0, -1.0, -0.2717), (-1.0, -1.0, -0.2717), (1.0, 1.0, -0.2717), (-1.0, 1.0, -0.2717), (0.0, -1.0, -0.2168), (0.0, 1.0, -0.2168), (-1.239, 0.0, -0.2117), (1.0, 0.0, -0.2117), (0.0, 0.0, 0.0)], [], [(8, 7, 2, 5), (6, 8, 5, 3), (1, 4, 8, 6), (4, 0, 7, 8)])
_uv = me_plane_022.uv_layers.new(name='UVMap')
_uv.uv.foreach_set('vector', [0.5512, 0.6053, 0.9967, 0.6053, 0.9819, 0.9222, 0.5589, 0.9994, 0.001588, 0.6053, 0.5512, 0.6053, 0.5589, 0.9994, 0.1098, 0.9713, 0.04374, 0.4029, 0.5589, 0.243, 0.5512, 0.6053, 0.001588, 0.6053, 0.5589, 0.243, 1.001, 0.2457, 0.9967, 0.6053, 0.5512, 0.6053])
me_plane_022.materials.append(mat_material_001)
me_plane_022.use_remesh_preserve_volume = False
me_plane_022.use_remesh_preserve_attributes = False
me_plane_022.use_mirror_vertex_groups = False
me_plane_022.update()
me_plane_021 = bpy.data.meshes.new('Plane.021')
me_plane_021.from_pydata([(1.0, -1.0, -0.2717), (-1.0, -1.0, -0.2717), (1.0, 1.0, -0.2717), (-1.0, 1.0, -0.2717), (0.0, -1.0, -0.2168), (0.0, 1.0, -0.2168), (-1.239, 0.0, -0.2117), (1.0, 0.0, -0.2117), (0.0, 0.0, 0.0)], [], [(8, 7, 2, 5), (6, 8, 5, 3), (1, 4, 8, 6), (4, 0, 7, 8)])
_uv = me_plane_021.uv_layers.new(name='UVMap')
_uv.uv.foreach_set('vector', [0.5512, 0.6053, 0.9967, 0.6053, 0.9819, 0.9222, 0.5589, 0.9994, 0.001588, 0.6053, 0.5512, 0.6053, 0.5589, 0.9994, 0.1098, 0.9713, 0.04374, 0.4029, 0.5589, 0.243, 0.5512, 0.6053, 0.001588, 0.6053, 0.5589, 0.243, 1.001, 0.2457, 0.9967, 0.6053, 0.5512, 0.6053])
me_plane_021.materials.append(mat_material_001)
me_plane_021.use_remesh_preserve_volume = False
me_plane_021.use_remesh_preserve_attributes = False
me_plane_021.use_mirror_vertex_groups = False
me_plane_021.update()
me_plane_020 = bpy.data.meshes.new('Plane.020')
me_plane_020.from_pydata([(1.0, -1.0, -0.2717), (-1.0, -1.0, -0.2717), (1.0, 1.0, -0.2717), (-1.0, 1.0, -0.2717), (0.0, -1.0, -0.2168), (0.0, 1.0, -0.2168), (-1.239, 0.0, -0.2117), (1.0, 0.0, -0.2117), (0.0, 0.0, 0.0)], [], [(8, 7, 2, 5), (6, 8, 5, 3), (1, 4, 8, 6), (4, 0, 7, 8)])
_uv = me_plane_020.uv_layers.new(name='UVMap')
_uv.uv.foreach_set('vector', [0.5512, 0.6053, 0.9967, 0.6053, 0.9819, 0.9222, 0.5589, 0.9994, 0.001588, 0.6053, 0.5512, 0.6053, 0.5589, 0.9994, 0.1098, 0.9713, 0.04374, 0.4029, 0.5589, 0.243, 0.5512, 0.6053, 0.001588, 0.6053, 0.5589, 0.243, 1.001, 0.2457, 0.9967, 0.6053, 0.5512, 0.6053])
me_plane_020.materials.append(mat_material_001)
me_plane_020.use_remesh_preserve_volume = False
me_plane_020.use_remesh_preserve_attributes = False
me_plane_020.use_mirror_vertex_groups = False
me_plane_020.update()
me_plane_019 = bpy.data.meshes.new('Plane.019')
me_plane_019.from_pydata([(1.0, -1.0, -0.2717), (-1.0, -1.0, -0.2717), (1.0, 1.0, -0.2717), (-1.0, 1.0, -0.2717), (0.0, -1.0, -0.2168), (0.0, 1.0, -0.2168), (-1.239, 0.0, -0.2117), (1.0, 0.0, -0.2117), (0.0, 0.0, 0.0)], [], [(8, 7, 2, 5), (6, 8, 5, 3), (1, 4, 8, 6), (4, 0, 7, 8)])
_uv = me_plane_019.uv_layers.new(name='UVMap')
_uv.uv.foreach_set('vector', [0.5512, 0.6053, 0.9967, 0.6053, 0.9819, 0.9222, 0.5589, 0.9994, 0.001588, 0.6053, 0.5512, 0.6053, 0.5589, 0.9994, 0.1098, 0.9713, 0.04374, 0.4029, 0.5589, 0.243, 0.5512, 0.6053, 0.001588, 0.6053, 0.5589, 0.243, 1.001, 0.2457, 0.9967, 0.6053, 0.5512, 0.6053])
me_plane_019.materials.append(mat_material_001)
me_plane_019.use_remesh_preserve_volume = False
me_plane_019.use_remesh_preserve_attributes = False
me_plane_019.use_mirror_vertex_groups = False
me_plane_019.update()
me_plane_018 = bpy.data.meshes.new('Plane.018')
me_plane_018.from_pydata([(1.0, -1.0, -0.2717), (-1.0, -1.0, -0.2717), (1.0, 1.0, -0.2717), (-1.0, 1.0, -0.2717), (0.0, -1.0, -0.2168), (0.0, 1.0, -0.2168), (-1.239, 0.0, -0.2117), (1.0, 0.0, -0.2117), (0.0, 0.0, 0.0)], [], [(8, 7, 2, 5), (6, 8, 5, 3), (1, 4, 8, 6), (4, 0, 7, 8)])
_uv = me_plane_018.uv_layers.new(name='UVMap')
_uv.uv.foreach_set('vector', [0.5512, 0.6053, 0.9967, 0.6053, 0.9819, 0.9222, 0.5589, 0.9994, 0.001588, 0.6053, 0.5512, 0.6053, 0.5589, 0.9994, 0.1098, 0.9713, 0.04374, 0.4029, 0.5589, 0.243, 0.5512, 0.6053, 0.001588, 0.6053, 0.5589, 0.243, 1.001, 0.2457, 0.9967, 0.6053, 0.5512, 0.6053])
me_plane_018.materials.append(mat_material_001)
me_plane_018.use_remesh_preserve_volume = False
me_plane_018.use_remesh_preserve_attributes = False
me_plane_018.use_mirror_vertex_groups = False
me_plane_018.update()
me_plane_017 = bpy.data.meshes.new('Plane.017')
me_plane_017.from_pydata([(1.0, -1.0, -0.2717), (-1.0, -1.0, -0.2717), (1.0, 1.0, -0.2717), (-1.0, 1.0, -0.2717), (0.0, -1.0, -0.2168), (0.0, 1.0, -0.2168), (-1.239, 0.0, -0.2117), (1.0, 0.0, -0.2117), (0.0, 0.0, 0.0)], [], [(8, 7, 2, 5), (6, 8, 5, 3), (1, 4, 8, 6), (4, 0, 7, 8)])
_uv = me_plane_017.uv_layers.new(name='UVMap')
_uv.uv.foreach_set('vector', [0.5512, 0.6053, 0.9967, 0.6053, 0.9819, 0.9222, 0.5589, 0.9994, 0.001588, 0.6053, 0.5512, 0.6053, 0.5589, 0.9994, 0.1098, 0.9713, 0.04374, 0.4029, 0.5589, 0.243, 0.5512, 0.6053, 0.001588, 0.6053, 0.5589, 0.243, 1.001, 0.2457, 0.9967, 0.6053, 0.5512, 0.6053])
me_plane_017.materials.append(mat_material_001)
me_plane_017.use_remesh_preserve_volume = False
me_plane_017.use_remesh_preserve_attributes = False
me_plane_017.use_mirror_vertex_groups = False
me_plane_017.update()
me_plane_016 = bpy.data.meshes.new('Plane.016')
me_plane_016.from_pydata([(1.0, -1.0, -0.2717), (-1.0, -1.0, -0.2717), (1.0, 1.0, -0.2717), (-1.0, 1.0, -0.2717), (0.0, -1.0, -0.2168), (0.0, 1.0, -0.2168), (-1.239, 0.0, -0.2117), (1.0, 0.0, -0.2117), (0.0, 0.0, 0.0)], [], [(8, 7, 2, 5), (6, 8, 5, 3), (1, 4, 8, 6), (4, 0, 7, 8)])
_uv = me_plane_016.uv_layers.new(name='UVMap')
_uv.uv.foreach_set('vector', [0.5512, 0.6053, 0.9967, 0.6053, 0.9819, 0.9222, 0.5589, 0.9994, 0.001588, 0.6053, 0.5512, 0.6053, 0.5589, 0.9994, 0.1098, 0.9713, 0.04374, 0.4029, 0.5589, 0.243, 0.5512, 0.6053, 0.001588, 0.6053, 0.5589, 0.243, 1.001, 0.2457, 0.9967, 0.6053, 0.5512, 0.6053])
me_plane_016.materials.append(mat_material_001)
me_plane_016.use_remesh_preserve_volume = False
me_plane_016.use_remesh_preserve_attributes = False
me_plane_016.use_mirror_vertex_groups = False
me_plane_016.update()
me_plane_015 = bpy.data.meshes.new('Plane.015')
me_plane_015.from_pydata([(1.0, -1.0, -0.2717), (-1.0, -1.0, -0.2717), (1.0, 1.0, -0.2717), (-1.0, 1.0, -0.2717), (0.0, -1.0, -0.2168), (0.0, 1.0, -0.2168), (-1.239, 0.0, -0.2117), (1.0, 0.0, -0.2117), (0.0, 0.0, 0.0)], [], [(8, 7, 2, 5), (6, 8, 5, 3), (1, 4, 8, 6), (4, 0, 7, 8)])
_uv = me_plane_015.uv_layers.new(name='UVMap')
_uv.uv.foreach_set('vector', [0.5512, 0.6053, 0.9967, 0.6053, 0.9819, 0.9222, 0.5589, 0.9994, 0.001588, 0.6053, 0.5512, 0.6053, 0.5589, 0.9994, 0.1098, 0.9713, 0.04374, 0.4029, 0.5589, 0.243, 0.5512, 0.6053, 0.001588, 0.6053, 0.5589, 0.243, 1.001, 0.2457, 0.9967, 0.6053, 0.5512, 0.6053])
me_plane_015.materials.append(mat_material_001)
me_plane_015.use_remesh_preserve_volume = False
me_plane_015.use_remesh_preserve_attributes = False
me_plane_015.use_mirror_vertex_groups = False
me_plane_015.update()
me_plane_014 = bpy.data.meshes.new('Plane.014')
me_plane_014.from_pydata([(1.0, -1.0, -0.2717), (-1.0, -1.0, -0.2717), (1.0, 1.0, -0.2717), (-1.0, 1.0, -0.2717), (0.0, -1.0, -0.2168), (0.0, 1.0, -0.2168), (-1.239, 0.0, -0.2117), (1.0, 0.0, -0.2117), (0.0, 0.0, 0.0)], [], [(8, 7, 2, 5), (6, 8, 5, 3), (1, 4, 8, 6), (4, 0, 7, 8)])
_uv = me_plane_014.uv_layers.new(name='UVMap')
_uv.uv.foreach_set('vector', [0.5512, 0.6053, 0.9967, 0.6053, 0.9819, 0.9222, 0.5589, 0.9994, 0.001588, 0.6053, 0.5512, 0.6053, 0.5589, 0.9994, 0.1098, 0.9713, 0.04374, 0.4029, 0.5589, 0.243, 0.5512, 0.6053, 0.001588, 0.6053, 0.5589, 0.243, 1.001, 0.2457, 0.9967, 0.6053, 0.5512, 0.6053])
me_plane_014.materials.append(mat_material_001)
me_plane_014.use_remesh_preserve_volume = False
me_plane_014.use_remesh_preserve_attributes = False
me_plane_014.use_mirror_vertex_groups = False
me_plane_014.update()
me_plane_013 = bpy.data.meshes.new('Plane.013')
me_plane_013.from_pydata([(1.0, -1.0, -0.2717), (-1.0, -1.0, -0.2717), (1.0, 1.0, -0.2717), (-1.0, 1.0, -0.2717), (0.0, -1.0, -0.2168), (0.0, 1.0, -0.2168), (-1.239, 0.0, -0.2117), (1.0, 0.0, -0.2117), (0.0, 0.0, 0.0)], [], [(8, 7, 2, 5), (6, 8, 5, 3), (1, 4, 8, 6), (4, 0, 7, 8)])
_uv = me_plane_013.uv_layers.new(name='UVMap')
_uv.uv.foreach_set('vector', [0.5512, 0.6053, 0.9967, 0.6053, 0.9819, 0.9222, 0.5589, 0.9994, 0.001588, 0.6053, 0.5512, 0.6053, 0.5589, 0.9994, 0.1098, 0.9713, 0.04374, 0.4029, 0.5589, 0.243, 0.5512, 0.6053, 0.001588, 0.6053, 0.5589, 0.243, 1.001, 0.2457, 0.9967, 0.6053, 0.5512, 0.6053])
me_plane_013.materials.append(mat_material_001)
me_plane_013.use_remesh_preserve_volume = False
me_plane_013.use_remesh_preserve_attributes = False
me_plane_013.use_mirror_vertex_groups = False
me_plane_013.update()
me_plane_012 = bpy.data.meshes.new('Plane.012')
me_plane_012.from_pydata([(1.0, -1.0, -0.2717), (-1.0, -1.0, -0.2717), (1.0, 1.0, -0.2717), (-1.0, 1.0, -0.2717), (0.0, -1.0, -0.2168), (0.0, 1.0, -0.2168), (-1.239, 0.0, -0.2117), (1.0, 0.0, -0.2117), (0.0, 0.0, 0.0)], [], [(8, 7, 2, 5), (6, 8, 5, 3), (1, 4, 8, 6), (4, 0, 7, 8)])
_uv = me_plane_012.uv_layers.new(name='UVMap')
_uv.uv.foreach_set('vector', [0.5512, 0.6053, 0.9967, 0.6053, 0.9819, 0.9222, 0.5589, 0.9994, 0.001588, 0.6053, 0.5512, 0.6053, 0.5589, 0.9994, 0.1098, 0.9713, 0.04374, 0.4029, 0.5589, 0.243, 0.5512, 0.6053, 0.001588, 0.6053, 0.5589, 0.243, 1.001, 0.2457, 0.9967, 0.6053, 0.5512, 0.6053])
me_plane_012.materials.append(mat_material_001)
me_plane_012.use_remesh_preserve_volume = False
me_plane_012.use_remesh_preserve_attributes = False
me_plane_012.use_mirror_vertex_groups = False
me_plane_012.update()
me_plane_011 = bpy.data.meshes.new('Plane.011')
me_plane_011.from_pydata([(1.0, -1.0, -0.2717), (-1.0, -1.0, -0.2717), (1.0, 1.0, -0.2717), (-1.0, 1.0, -0.2717), (0.0, -1.0, -0.2168), (0.0, 1.0, -0.2168), (-1.239, 0.0, -0.2117), (1.0, 0.0, -0.2117), (0.0, 0.0, 0.0)], [], [(8, 7, 2, 5), (6, 8, 5, 3), (1, 4, 8, 6), (4, 0, 7, 8)])
_uv = me_plane_011.uv_layers.new(name='UVMap')
_uv.uv.foreach_set('vector', [0.5512, 0.6053, 0.9967, 0.6053, 0.9819, 0.9222, 0.5589, 0.9994, 0.001588, 0.6053, 0.5512, 0.6053, 0.5589, 0.9994, 0.1098, 0.9713, 0.04374, 0.4029, 0.5589, 0.243, 0.5512, 0.6053, 0.001588, 0.6053, 0.5589, 0.243, 1.001, 0.2457, 0.9967, 0.6053, 0.5512, 0.6053])
me_plane_011.materials.append(mat_material_001)
me_plane_011.use_remesh_preserve_volume = False
me_plane_011.use_remesh_preserve_attributes = False
me_plane_011.use_mirror_vertex_groups = False
me_plane_011.update()
me_plane_010 = bpy.data.meshes.new('Plane.010')
me_plane_010.from_pydata([(1.0, -1.0, -0.2717), (-1.0, -1.0, -0.2717), (1.0, 1.0, -0.2717), (-1.0, 1.0, -0.2717), (0.0, -1.0, -0.2168), (0.0, 1.0, -0.2168), (-1.239, 0.0, -0.2117), (1.0, 0.0, -0.2117), (0.0, 0.0, 0.0)], [], [(8, 7, 2, 5), (6, 8, 5, 3), (1, 4, 8, 6), (4, 0, 7, 8)])
_uv = me_plane_010.uv_layers.new(name='UVMap')
_uv.uv.foreach_set('vector', [0.5512, 0.6053, 0.9967, 0.6053, 0.9819, 0.9222, 0.5589, 0.9994, 0.001588, 0.6053, 0.5512, 0.6053, 0.5589, 0.9994, 0.1098, 0.9713, 0.04374, 0.4029, 0.5589, 0.243, 0.5512, 0.6053, 0.001588, 0.6053, 0.5589, 0.243, 1.001, 0.2457, 0.9967, 0.6053, 0.5512, 0.6053])
me_plane_010.materials.append(mat_material_001)
me_plane_010.use_remesh_preserve_volume = False
me_plane_010.use_remesh_preserve_attributes = False
me_plane_010.use_mirror_vertex_groups = False
me_plane_010.update()
me_plane_009 = bpy.data.meshes.new('Plane.009')
me_plane_009.from_pydata([(1.0, -1.0, -0.2717), (-1.0, -1.0, -0.2717), (1.0, 1.0, -0.2717), (-1.0, 1.0, -0.2717), (0.0, -1.0, -0.2168), (0.0, 1.0, -0.2168), (-1.239, 0.0, -0.2117), (1.0, 0.0, -0.2117), (0.0, 0.0, 0.0)], [], [(8, 7, 2, 5), (6, 8, 5, 3), (1, 4, 8, 6), (4, 0, 7, 8)])
_uv = me_plane_009.uv_layers.new(name='UVMap')
_uv.uv.foreach_set('vector', [0.5512, 0.6053, 0.9967, 0.6053, 0.9819, 0.9222, 0.5589, 0.9994, 0.001588, 0.6053, 0.5512, 0.6053, 0.5589, 0.9994, 0.1098, 0.9713, 0.04374, 0.4029, 0.5589, 0.243, 0.5512, 0.6053, 0.001588, 0.6053, 0.5589, 0.243, 1.001, 0.2457, 0.9967, 0.6053, 0.5512, 0.6053])
me_plane_009.materials.append(mat_material_001)
me_plane_009.use_remesh_preserve_volume = False
me_plane_009.use_remesh_preserve_attributes = False
me_plane_009.use_mirror_vertex_groups = False
me_plane_009.update()
me_plane_008 = bpy.data.meshes.new('Plane.008')
me_plane_008.from_pydata([(1.0, -1.0, -0.2717), (-1.0, -1.0, -0.2717), (1.0, 1.0, -0.2717), (-1.0, 1.0, -0.2717), (0.0, -1.0, -0.2168), (0.0, 1.0, -0.2168), (-1.239, 0.0, -0.2117), (1.0, 0.0, -0.2117), (0.0, 0.0, 0.0)], [], [(8, 7, 2, 5), (6, 8, 5, 3), (1, 4, 8, 6), (4, 0, 7, 8)])
_uv = me_plane_008.uv_layers.new(name='UVMap')
_uv.uv.foreach_set('vector', [0.5512, 0.6053, 0.9967, 0.6053, 0.9819, 0.9222, 0.5589, 0.9994, 0.001588, 0.6053, 0.5512, 0.6053, 0.5589, 0.9994, 0.1098, 0.9713, 0.04374, 0.4029, 0.5589, 0.243, 0.5512, 0.6053, 0.001588, 0.6053, 0.5589, 0.243, 1.001, 0.2457, 0.9967, 0.6053, 0.5512, 0.6053])
me_plane_008.materials.append(mat_material_001)
me_plane_008.use_remesh_preserve_volume = False
me_plane_008.use_remesh_preserve_attributes = False
me_plane_008.use_mirror_vertex_groups = False
me_plane_008.update()
me_plane_007 = bpy.data.meshes.new('Plane.007')
me_plane_007.from_pydata([(1.0, -1.0, -0.2717), (-1.0, -1.0, -0.2717), (1.0, 1.0, -0.2717), (-1.0, 1.0, -0.2717), (0.0, -1.0, -0.2168), (0.0, 1.0, -0.2168), (-1.239, 0.0, -0.2117), (1.0, 0.0, -0.2117), (0.0, 0.0, 0.0)], [], [(8, 7, 2, 5), (6, 8, 5, 3), (1, 4, 8, 6), (4, 0, 7, 8)])
_uv = me_plane_007.uv_layers.new(name='UVMap')
_uv.uv.foreach_set('vector', [0.5512, 0.6053, 0.9967, 0.6053, 0.9819, 0.9222, 0.5589, 0.9994, 0.001588, 0.6053, 0.5512, 0.6053, 0.5589, 0.9994, 0.1098, 0.9713, 0.04374, 0.4029, 0.5589, 0.243, 0.5512, 0.6053, 0.001588, 0.6053, 0.5589, 0.243, 1.001, 0.2457, 0.9967, 0.6053, 0.5512, 0.6053])
me_plane_007.materials.append(mat_material_001)
me_plane_007.use_remesh_preserve_volume = False
me_plane_007.use_remesh_preserve_attributes = False
me_plane_007.use_mirror_vertex_groups = False
me_plane_007.update()
me_plane_006 = bpy.data.meshes.new('Plane.006')
me_plane_006.from_pydata([(1.0, -1.0, -0.2717), (-1.0, -1.0, -0.2717), (1.0, 1.0, -0.2717), (-1.0, 1.0, -0.2717), (0.0, -1.0, -0.2168), (0.0, 1.0, -0.2168), (-1.239, 0.0, -0.2117), (1.0, 0.0, -0.2117), (0.0, 0.0, 0.0)], [], [(8, 7, 2, 5), (6, 8, 5, 3), (1, 4, 8, 6), (4, 0, 7, 8)])
_uv = me_plane_006.uv_layers.new(name='UVMap')
_uv.uv.foreach_set('vector', [0.5512, 0.6053, 0.9967, 0.6053, 0.9819, 0.9222, 0.5589, 0.9994, 0.001588, 0.6053, 0.5512, 0.6053, 0.5589, 0.9994, 0.1098, 0.9713, 0.04374, 0.4029, 0.5589, 0.243, 0.5512, 0.6053, 0.001588, 0.6053, 0.5589, 0.243, 1.001, 0.2457, 0.9967, 0.6053, 0.5512, 0.6053])
me_plane_006.materials.append(mat_material_001)
me_plane_006.use_remesh_preserve_volume = False
me_plane_006.use_remesh_preserve_attributes = False
me_plane_006.use_mirror_vertex_groups = False
me_plane_006.update()
me_plane_005 = bpy.data.meshes.new('Plane.005')
me_plane_005.from_pydata([(1.0, -1.0, -0.2717), (-1.0, -1.0, -0.2717), (1.0, 1.0, -0.2717), (-1.0, 1.0, -0.2717), (0.0, -1.0, -0.2168), (0.0, 1.0, -0.2168), (-1.239, 0.0, -0.2117), (1.0, 0.0, -0.2117), (0.0, 0.0, 0.0)], [], [(8, 7, 2, 5), (6, 8, 5, 3), (1, 4, 8, 6), (4, 0, 7, 8)])
_uv = me_plane_005.uv_layers.new(name='UVMap')
_uv.uv.foreach_set('vector', [0.5512, 0.6053, 0.9967, 0.6053, 0.9819, 0.9222, 0.5589, 0.9994, 0.001588, 0.6053, 0.5512, 0.6053, 0.5589, 0.9994, 0.1098, 0.9713, 0.04374, 0.4029, 0.5589, 0.243, 0.5512, 0.6053, 0.001588, 0.6053, 0.5589, 0.243, 1.001, 0.2457, 0.9967, 0.6053, 0.5512, 0.6053])
me_plane_005.materials.append(mat_material_001)
me_plane_005.use_remesh_preserve_volume = False
me_plane_005.use_remesh_preserve_attributes = False
me_plane_005.use_mirror_vertex_groups = False
me_plane_005.update()
me_plane_004 = bpy.data.meshes.new('Plane.004')
me_plane_004.from_pydata([(1.0, -1.0, -0.2717), (-1.0, -1.0, -0.2717), (1.0, 1.0, -0.2717), (-1.0, 1.0, -0.2717), (0.0, -1.0, -0.2168), (0.0, 1.0, -0.2168), (-1.239, 0.0, -0.2117), (1.0, 0.0, -0.2117), (0.0, 0.0, 0.0)], [], [(8, 7, 2, 5), (6, 8, 5, 3), (1, 4, 8, 6), (4, 0, 7, 8)])
_uv = me_plane_004.uv_layers.new(name='UVMap')
_uv.uv.foreach_set('vector', [0.5512, 0.6053, 0.9967, 0.6053, 0.9819, 0.9222, 0.5589, 0.9994, 0.001588, 0.6053, 0.5512, 0.6053, 0.5589, 0.9994, 0.1098, 0.9713, 0.04374, 0.4029, 0.5589, 0.243, 0.5512, 0.6053, 0.001588, 0.6053, 0.5589, 0.243, 1.001, 0.2457, 0.9967, 0.6053, 0.5512, 0.6053])
me_plane_004.materials.append(mat_material_001)
me_plane_004.use_remesh_preserve_volume = False
me_plane_004.use_remesh_preserve_attributes = False
me_plane_004.use_mirror_vertex_groups = False
me_plane_004.update()
me_plane_003 = bpy.data.meshes.new('Plane.003')
me_plane_003.from_pydata([(1.0, -1.0, -0.2717), (-1.0, -1.0, -0.2717), (1.0, 1.0, -0.2717), (-1.0, 1.0, -0.2717), (0.0, -1.0, -0.2168), (0.0, 1.0, -0.2168), (-1.239, 0.0, -0.2117), (1.0, 0.0, -0.2117), (0.0, 0.0, 0.0)], [], [(8, 7, 2, 5), (6, 8, 5, 3), (1, 4, 8, 6), (4, 0, 7, 8)])
_uv = me_plane_003.uv_layers.new(name='UVMap')
_uv.uv.foreach_set('vector', [0.5512, 0.6053, 0.9967, 0.6053, 0.9819, 0.9222, 0.5589, 0.9994, 0.001588, 0.6053, 0.5512, 0.6053, 0.5589, 0.9994, 0.1098, 0.9713, 0.04374, 0.4029, 0.5589, 0.243, 0.5512, 0.6053, 0.001588, 0.6053, 0.5589, 0.243, 1.001, 0.2457, 0.9967, 0.6053, 0.5512, 0.6053])
me_plane_003.materials.append(mat_material_001)
me_plane_003.use_remesh_preserve_volume = False
me_plane_003.use_remesh_preserve_attributes = False
me_plane_003.use_mirror_vertex_groups = False
me_plane_003.update()
me_plane_002 = bpy.data.meshes.new('Plane.002')
me_plane_002.from_pydata([(1.0, -1.0, -0.2717), (-1.0, -1.0, -0.2717), (1.0, 1.0, -0.2717), (-1.0, 1.0, -0.2717), (0.0, -1.0, -0.2168), (0.0, 1.0, -0.2168), (-1.239, 0.0, -0.2117), (1.0, 0.0, -0.2117), (0.0, 0.0, 0.0)], [], [(8, 7, 2, 5), (6, 8, 5, 3), (1, 4, 8, 6), (4, 0, 7, 8)])
_uv = me_plane_002.uv_layers.new(name='UVMap')
_uv.uv.foreach_set('vector', [0.5512, 0.6053, 0.9967, 0.6053, 0.9819, 0.9222, 0.5589, 0.9994, 0.001588, 0.6053, 0.5512, 0.6053, 0.5589, 0.9994, 0.1098, 0.9713, 0.04374, 0.4029, 0.5589, 0.243, 0.5512, 0.6053, 0.001588, 0.6053, 0.5589, 0.243, 1.001, 0.2457, 0.9967, 0.6053, 0.5512, 0.6053])
me_plane_002.materials.append(mat_material_001)
me_plane_002.use_remesh_preserve_volume = False
me_plane_002.use_remesh_preserve_attributes = False
me_plane_002.use_mirror_vertex_groups = False
me_plane_002.update()
me_plane_001 = bpy.data.meshes.new('Plane.001')
me_plane_001.from_pydata([(1.0, -1.0, -0.2717), (-1.0, -1.0, -0.2717), (1.0, 1.0, -0.2717), (-1.0, 1.0, -0.2717), (0.0, -1.0, -0.2168), (0.0, 1.0, -0.2168), (-1.239, 0.0, -0.2117), (1.0, 0.0, -0.2117), (0.0, 0.0, 0.0)], [], [(8, 7, 2, 5), (6, 8, 5, 3), (1, 4, 8, 6), (4, 0, 7, 8)])
_uv = me_plane_001.uv_layers.new(name='UVMap')
_uv.uv.foreach_set('vector', [0.5512, 0.6053, 0.9967, 0.6053, 0.9819, 0.9222, 0.5589, 0.9994, 0.001588, 0.6053, 0.5512, 0.6053, 0.5589, 0.9994, 0.1098, 0.9713, 0.04374, 0.4029, 0.5589, 0.243, 0.5512, 0.6053, 0.001588, 0.6053, 0.5589, 0.243, 1.001, 0.2457, 0.9967, 0.6053, 0.5512, 0.6053])
me_plane_001.materials.append(mat_material_001)
me_plane_001.use_remesh_preserve_volume = False
me_plane_001.use_remesh_preserve_attributes = False
me_plane_001.use_mirror_vertex_groups = False
me_plane_001.update()
me_plane = bpy.data.meshes.new('Plane')
me_plane.from_pydata([(1.0, -1.0, -0.2717), (-1.0, -1.0, -0.2717), (1.0, 1.0, -0.2717), (-1.0, 1.0, -0.2717), (0.0, -1.0, -0.2168), (0.0, 1.0, -0.2168), (-1.239, 0.0, -0.2117), (1.0, 0.0, -0.2117), (0.0, 0.0, 0.0)], [], [(8, 7, 2, 5), (6, 8, 5, 3), (1, 4, 8, 6), (4, 0, 7, 8)])
_uv = me_plane.uv_layers.new(name='UVMap')
_uv.uv.foreach_set('vector', [0.5512, 0.6053, 0.9967, 0.6053, 0.9819, 0.9222, 0.5589, 0.9994, 0.001588, 0.6053, 0.5512, 0.6053, 0.5589, 0.9994, 0.1098, 0.9713, 0.04374, 0.4029, 0.5589, 0.243, 0.5512, 0.6053, 0.001588, 0.6053, 0.5589, 0.243, 1.001, 0.2457, 0.9967, 0.6053, 0.5512, 0.6053])
me_plane.materials.append(mat_material_001)
me_plane.use_remesh_preserve_volume = False
me_plane.use_remesh_preserve_attributes = False
me_plane.use_mirror_vertex_groups = False
me_plane.update()
me_circle_002 = bpy.data.meshes.new('Circle.002')
me_circle_002.from_pydata([(0.0, 1.0, 0.0), (-0.5, 0.866, 0.0), (-0.866, 0.5, 0.0), (-1.0, -4.371e-08, 0.0), (-0.866, -0.5, 0.0), (-0.5, -0.866, 0.0), (-1.51e-07, -1.0, 0.0), (0.5, -0.866, 0.0), (0.866, -0.5, 0.0), (1.0, -4.649e-07, 0.0), (0.866, 0.5, 0.0), (0.5, 0.866, 0.0), (0.0, 1.0, 0.0), (-0.5, 0.866, 0.0), (-0.866, 0.5, 0.0), (-1.0, -4.371e-08, 0.0), (-0.866, -0.5, 0.0), (-0.5, -0.866, 0.0), (-1.51e-07, -1.0, 0.0), (0.5, -0.866, 0.0), (0.866, -0.5, 0.0), (1.0, -4.649e-07, 0.0), (0.866, 0.5, 0.0), (0.5, 0.866, 0.0), (-0.07342, 0.542, 0.6481), (-0.3453, 0.4691, 0.6481), (-0.5443, 0.2701, 0.6481), (-0.6172, -0.001804, 0.6481), (-0.5443, -0.2737, 0.6481), (-0.3453, -0.4727, 0.6481), (-0.07342, -0.5456, 0.6481), (0.1985, -0.4727, 0.6481), (0.3975, -0.2737, 0.6481), (0.4704, -0.001804, 0.6481), (0.3975, 0.2701, 0.6481), (0.1985, 0.4691, 0.6481), (-0.07342, 0.6041, 4.02), (-0.1762, 0.5765, 4.02), (-0.2515, 0.5013, 4.02), (-0.2791, 0.3984, 4.02), (-0.2515, 0.2956, 4.02), (-0.1762, 0.2204, 4.02), (-0.07342, 0.1928, 4.02), (0.0294, 0.2204, 4.02), (0.1047, 0.2956, 4.02), (0.1322, 0.3984, 4.02), (0.1047, 0.5013, 4.02), (0.0294, 0.5765, 4.02), (-0.07342, 0.6041, 4.02), (-0.1762, 0.5765, 4.02), (-0.2515, 0.5013, 4.02), (-0.2791, 0.3984, 4.02), (-0.2515, 0.2956, 4.02), (-0.1762, 0.2204, 4.02), (-0.07342, 0.1928, 4.02), (0.0294, 0.2204, 4.02), (0.1047, 0.2956, 4.02), (0.1322, 0.3984, 4.02), (0.1047, 0.5013, 4.02), (0.0294, 0.5765, 4.02), (-0.07342, 0.3559, 5.354), (-0.0936, 0.3505, 5.354), (-0.1084, 0.3357, 5.354), (-0.1138, 0.3156, 5.354), (-0.1084, 0.2954, 5.354), (-0.0936, 0.2806, 5.354), (-0.07342, 0.2752, 5.354), (-0.05325, 0.2806, 5.354), (-0.03848, 0.2954, 5.354), (-0.03307, 0.3156, 5.354), (-0.03848, 0.3357, 5.354), (-0.05325, 0.3505, 5.354), (-0.07342, 0.542, 0.6481), (-0.3453, 0.4691, 0.6481), (-0.5443, 0.2701, 0.6481), (-0.6172, -0.001804, 0.6481), (0.3975, 0.2701, 0.6481), (0.1985, 0.4691, 0.6481), (-0.5443, -0.2737, 0.6481), (-0.3453, -0.4727, 0.6481), (-0.07342, -0.5456, 0.6481), (0.1985, -0.4727, 0.6481), (0.3975, -0.2737, 0.6481), (-0.07342, 0.542, 0.6481), (-0.3453, 0.4691, 0.6481), (-0.5443, 0.2701, 0.6481), (-0.6172, -0.001804, 0.6481), (0.3975, 0.2701, 0.6481), (0.1985, 0.4691, 0.6481), (-0.5443, -0.2737, 0.6481), (-0.3453, -0.4727, 0.6481), (-0.07342, -0.5456, 0.6481), (0.1985, -0.4727, 0.6481), (0.3975, -0.2737, 0.6481), (-0.07342, 0.542, 0.6481), (-0.3453, 0.4691, 0.6481), (-0.5443, 0.2701, 0.6481), (-0.6172, -0.001804, 0.6481), (0.3975, 0.2701, 0.6481), (0.1985, 0.4691, 0.6481), (-0.5443, -0.2737, 0.6481), (-0.3453, -0.4727, 0.6481), (-0.07342, -0.5456, 0.6481), (0.1985, -0.4727, 0.6481), (0.3975, -0.2737, 0.6481), (-0.07342, 0.542, 0.6481), (-0.3453, 0.4691, 0.6481), (-0.5443, 0.2701, 0.6481), (0.3975, 0.2701, 0.6481), (0.1985, 0.4691, 0.6481), (-0.5443, -0.2737, 0.6481), (-0.3453, -0.4727, 0.6481), (-0.07342, -0.5456, 0.6481), (0.1985, -0.4727, 0.6481), (0.3975, -0.2737, 0.6481), (-1.344, -0.7152, 1.997), (-1.259, -0.7996, 1.997), (-1.144, -0.8304, 1.997), (-1.029, -0.7996, 1.997), (-0.9444, -0.7152, 1.997), (-1.555, -0.7895, 2.584), (-1.516, -0.8279, 2.584), (-1.464, -0.842, 2.584), (-1.411, -0.8279, 2.584), (-1.373, -0.7895, 2.584), (-1.732, -0.8212, 2.77), (-1.719, -0.8343, 2.77), (-1.701, -0.8391, 2.77), (-1.684, -0.8343, 2.77), (-1.671, -0.8212, 2.77), (-1.128, -0.8324, 2.921), (-1.122, -0.8385, 2.921), (-1.113, -0.8407, 2.921), (-1.105, -0.8385, 2.921), (-1.099, -0.8324, 2.921)], [], [(11, 0, 12, 23), (10, 11, 23, 22), (9, 10, 22, 21), (8, 9, 21, 20), (7, 8, 20, 19), (6, 7, 19, 18), (5, 6, 18, 17), (4, 5, 17, 16), (3, 4, 16, 15), (2, 3, 15, 14), (1, 2, 14, 13), (0, 1, 13, 12), (23, 12, 24, 35), (22, 23, 35, 34), (21, 22, 34, 33), (20, 21, 33, 32), (19, 20, 32, 31), (18, 19, 31, 30), (17, 18, 30, 29), (16, 17, 29, 28), (15, 16, 28, 27), (14, 15, 27, 26), (13, 14, 26, 25), (12, 13, 25, 24), (35, 24, 36, 47), (34, 35, 47, 46), (33, 34, 46, 45), (32, 33, 45, 44), (31, 32, 44, 43), (30, 31, 43, 42), (29, 30, 42, 41), (28, 29, 41, 40), (27, 28, 40, 39), (26, 27, 39, 38), (25, 26, 38, 37), (24, 25, 37, 36), (47, 36, 48, 59), (46, 47, 59, 58), (45, 46, 58, 57), (44, 45, 57, 56), (43, 44, 56, 55), (42, 43, 55, 54), (41, 42, 54, 53), (40, 41, 53, 52), (39, 40, 52, 51), (38, 39, 51, 50), (37, 38, 50, 49), (36, 37, 49, 48), (59, 48, 60, 71), (58, 59, 71, 70), (57, 58, 70, 69), (56, 57, 69, 68), (55, 56, 68, 67), (54, 55, 67, 66), (53, 54, 66, 65), (52, 53, 65, 64), (51, 52, 64, 63), (50, 51, 63, 62), (49, 50, 62, 61), (48, 49, 61, 60), (24, 35, 77, 72), (35, 34, 76, 77), (27, 26, 74, 75), (26, 25, 73, 74), (25, 24, 72, 73), (32, 31, 81, 82), (31, 30, 80, 81), (30, 29, 79, 80), (29, 28, 78, 79), (82, 81, 92, 93), (81, 80, 91, 92), (80, 79, 90, 91), (79, 78, 89, 90), (72, 77, 88, 83), (77, 76, 87, 88), (75, 74, 85, 86), (74, 73, 84, 85), (73, 72, 83, 84), (93, 92, 103, 104), (92, 91, 102, 103), (91, 90, 101, 102), (90, 89, 100, 101), (83, 88, 99, 94), (88, 87, 98, 99), (86, 85, 96, 97), (85, 84, 95, 96), (84, 83, 94, 95), (104, 103, 113, 114), (103, 102, 112, 113), (102, 101, 111, 112), (101, 100, 110, 111), (94, 99, 109, 105), (99, 98, 108, 109), (96, 95, 106, 107), (95, 94, 105, 106), (114, 113, 118, 119), (113, 112, 117, 118), (112, 111, 116, 117), (111, 110, 115, 116), (119, 118, 123, 124), (118, 117, 122, 123), (117, 116, 121, 122), (116, 115, 120, 121), (124, 123, 128, 129), (123, 122, 127, 128), (122, 121, 126, 127), (121, 120, 125, 126), (123, 124, 134, 133), (122, 123, 133, 132), (121, 122, 132, 131), (120, 121, 131, 130)])
me_circle_002.materials.append(mat_material_002)
me_circle_002.use_remesh_preserve_volume = False
me_circle_002.use_remesh_preserve_attributes = False
me_circle_002.use_mirror_vertex_groups = False
me_circle_002.update()

# ---- objects
ob_plane_053 = bpy.data.objects.new('Plane.053', me_plane_053)
ob_plane_052 = bpy.data.objects.new('Plane.052', me_plane_052)
ob_plane_051 = bpy.data.objects.new('Plane.051', me_plane_051)
ob_plane_050 = bpy.data.objects.new('Plane.050', me_plane_050)
ob_plane_049 = bpy.data.objects.new('Plane.049', me_plane_049)
ob_plane_048 = bpy.data.objects.new('Plane.048', me_plane_048)
ob_plane_047 = bpy.data.objects.new('Plane.047', me_plane_047)
ob_plane_046 = bpy.data.objects.new('Plane.046', me_plane_046)
ob_plane_045 = bpy.data.objects.new('Plane.045', me_plane_045)
ob_plane_044 = bpy.data.objects.new('Plane.044', me_plane_044)
ob_plane_043 = bpy.data.objects.new('Plane.043', me_plane_043)
ob_plane_042 = bpy.data.objects.new('Plane.042', me_plane_042)
ob_plane_041 = bpy.data.objects.new('Plane.041', me_plane_041)
ob_plane_040 = bpy.data.objects.new('Plane.040', me_plane_040)
ob_plane_039 = bpy.data.objects.new('Plane.039', me_plane_039)
ob_plane_038 = bpy.data.objects.new('Plane.038', me_plane_038)
ob_plane_037 = bpy.data.objects.new('Plane.037', me_plane_037)
ob_plane_036 = bpy.data.objects.new('Plane.036', me_plane_036)
ob_plane_035 = bpy.data.objects.new('Plane.035', me_plane_035)
ob_plane_034 = bpy.data.objects.new('Plane.034', me_plane_034)
ob_plane_033 = bpy.data.objects.new('Plane.033', me_plane_033)
ob_plane_032 = bpy.data.objects.new('Plane.032', me_plane_032)
ob_plane_031 = bpy.data.objects.new('Plane.031', me_plane_031)
ob_plane_030 = bpy.data.objects.new('Plane.030', me_plane_030)
ob_plane_029 = bpy.data.objects.new('Plane.029', me_plane_029)
ob_plane_028 = bpy.data.objects.new('Plane.028', me_plane_028)
ob_plane_027 = bpy.data.objects.new('Plane.027', me_plane_027)
ob_plane_026 = bpy.data.objects.new('Plane.026', me_plane_026)
ob_plane_025 = bpy.data.objects.new('Plane.025', me_plane_025)
ob_plane_024 = bpy.data.objects.new('Plane.024', me_plane_024)
ob_plane_023 = bpy.data.objects.new('Plane.023', me_plane_023)
ob_plane_022 = bpy.data.objects.new('Plane.022', me_plane_022)
ob_plane_021 = bpy.data.objects.new('Plane.021', me_plane_021)
ob_plane_020 = bpy.data.objects.new('Plane.020', me_plane_020)
ob_plane_019 = bpy.data.objects.new('Plane.019', me_plane_019)
ob_plane_018 = bpy.data.objects.new('Plane.018', me_plane_018)
ob_plane_017 = bpy.data.objects.new('Plane.017', me_plane_017)
ob_plane_016 = bpy.data.objects.new('Plane.016', me_plane_016)
ob_plane_015 = bpy.data.objects.new('Plane.015', me_plane_015)
ob_plane_014 = bpy.data.objects.new('Plane.014', me_plane_014)
ob_plane_013 = bpy.data.objects.new('Plane.013', me_plane_013)
ob_plane_012 = bpy.data.objects.new('Plane.012', me_plane_012)
ob_plane_011 = bpy.data.objects.new('Plane.011', me_plane_011)
ob_plane_010 = bpy.data.objects.new('Plane.010', me_plane_010)
ob_plane_009 = bpy.data.objects.new('Plane.009', me_plane_009)
ob_plane_008 = bpy.data.objects.new('Plane.008', me_plane_008)
ob_plane_007 = bpy.data.objects.new('Plane.007', me_plane_007)
ob_plane_006 = bpy.data.objects.new('Plane.006', me_plane_006)
ob_plane_005 = bpy.data.objects.new('Plane.005', me_plane_005)
ob_plane_004 = bpy.data.objects.new('Plane.004', me_plane_004)
ob_plane_003 = bpy.data.objects.new('Plane.003', me_plane_003)
ob_plane_002 = bpy.data.objects.new('Plane.002', me_plane_002)
ob_plane_001 = bpy.data.objects.new('Plane.001', me_plane_001)
ob_plane = bpy.data.objects.new('Plane', me_plane)
ob_circle = bpy.data.objects.new('Circle', me_circle_002)

# ---- transforms, parenting, visibility, modifiers, constraints
ob_plane_053.location = (-0.8383, -1.03, 1.928)
ob_plane_053.rotation_euler = (0.3795, 0.3934, -1.05)
ob_plane_053.scale = (0.4518, 0.4518, 0.4518)
ob_plane_053.lineart.crease_threshold = 0.0
ob_plane_052.location = (-0.8465, -0.7539, 2.391)
ob_plane_052.rotation_euler = (0.3795, 0.3934, -0.4052)
ob_plane_052.scale = (0.4518, 0.4518, 0.4518)
ob_plane_052.lineart.crease_threshold = 0.0
ob_plane_051.location = (-1.527, -0.5707, 2.405)
ob_plane_051.rotation_euler = (0.3795, 0.3934, 0.9287)
ob_plane_051.scale = (0.4518, 0.4518, 0.4518)
ob_plane_051.lineart.crease_threshold = 0.0
ob_plane_050.location = (-1.88, -0.9781, 1.85)
ob_plane_050.rotation_euler = (0.2428, -0.752, 0.3065)
ob_plane_050.scale = (0.6289, 0.6289, 0.6289)
ob_plane_050.lineart.crease_threshold = 0.0
ob_plane_049.location = (-2.212, -1.018, 2.637)
ob_plane_049.rotation_euler = (0.5753, -0.536, -0.1697)
ob_plane_049.lineart.crease_threshold = 0.0
ob_plane_048.location = (0.0, 0.0, 0.0)
ob_plane_048.scale = (3.0, 3.0, 1.0)
ob_plane_048.lineart.crease_threshold = 0.0
ob_plane_047.location = (0.7752, 1.877, 3.828)
ob_plane_047.rotation_euler = (-0.02627, 0.3388, 0.6311)
ob_plane_047.lineart.crease_threshold = 0.0
ob_plane_046.location = (-0.5594, 1.676, 5.322)
ob_plane_046.rotation_euler = (0.05422, 0.2806, 1.288)
ob_plane_046.lineart.crease_threshold = 0.0
ob_plane_045.location = (0.5697, 0.7345, 4.484)
ob_plane_045.rotation_euler = (-0.1129, 0.427, 0.149)
ob_plane_045.lineart.crease_threshold = 0.0
ob_plane_044.location = (0.5494, 0.8356, 5.156)
ob_plane_044.rotation_euler = (0.05422, 0.2806, 0.1791)
ob_plane_044.lineart.crease_threshold = 0.0
ob_plane_043.location = (0.1421, -0.5905, 4.366)
ob_plane_043.rotation_euler = (0.09734, 0.3383, -1.008)
ob_plane_043.lineart.crease_threshold = 0.0
ob_plane_042.location = (0.0687, -0.4644, 3.752)
ob_plane_042.rotation_euler = (0.03317, 0.3092, -1.037)
ob_plane_042.lineart.crease_threshold = 0.0
ob_plane_041.location = (-1.651, -0.2632, 3.796)
ob_plane_041.rotation_euler = (0.03317, 0.3092, -2.362)
ob_plane_041.lineart.crease_threshold = 0.0
ob_plane_040.location = (-1.336, -0.6848, 4.614)
ob_plane_040.rotation_euler = (0.09734, 0.3383, -2.333)
ob_plane_040.lineart.crease_threshold = 0.0
ob_plane_039.location = (-1.539, -0.2985, 5.204)
ob_plane_039.rotation_euler = (0.2173, 0.386, -2.274)
ob_plane_039.lineart.crease_threshold = 0.0
ob_plane_038.location = (0.301, -0.5627, 5.232)
ob_plane_038.rotation_euler = (0.2173, 0.386, -0.7867)
ob_plane_038.lineart.crease_threshold = 0.0
ob_plane_037.location = (0.703, -0.3929, 4.642)
ob_plane_037.rotation_euler = (0.09734, 0.3383, -0.8456)
ob_plane_037.lineart.crease_threshold = 0.0
ob_plane_036.location = (0.2565, -0.6713, 3.824)
ob_plane_036.rotation_euler = (0.03317, 0.3092, -0.8751)
ob_plane_036.lineart.crease_threshold = 0.0
ob_plane_035.location = (0.6007, 1.025, 3.78)
ob_plane_035.rotation_euler = (0.03317, 0.3092, 0.4498)
ob_plane_035.lineart.crease_threshold = 0.0
ob_plane_034.location = (0.7325, 1.088, 4.395)
ob_plane_034.rotation_euler = (0.09734, 0.3383, 0.4792)
ob_plane_034.lineart.crease_threshold = 0.0
ob_plane_033.location = (-0.6546, 1.613, 5.184)
ob_plane_033.rotation_euler = (0.05422, 0.2806, 1.666)
ob_plane_033.lineart.crease_threshold = 0.0
ob_plane_032.location = (-0.5522, 1.625, 4.512)
ob_plane_032.rotation_euler = (-0.1129, 0.427, 1.636)
ob_plane_032.lineart.crease_threshold = 0.0
ob_plane_031.location = (-1.584, 0.5782, 5.351)
ob_plane_031.rotation_euler = (0.05422, 0.2806, 2.775)
ob_plane_031.lineart.crease_threshold = 0.0
ob_plane_030.location = (-1.674, 1.925, 3.856)
ob_plane_030.rotation_euler = (-0.02627, 0.3388, 2.118)
ob_plane_030.lineart.crease_threshold = 0.0
ob_plane_029.location = (0.8304, 0.678, 2.683)
ob_plane_029.rotation_euler = (0.3795, 0.3934, 0.9287)
ob_plane_029.lineart.crease_threshold = 0.0
ob_plane_028.location = (0.1586, 0.9389, 3.562)
ob_plane_028.rotation_euler = (0.5327, -0.0888, 2.777)
ob_plane_028.lineart.crease_threshold = 0.0
ob_plane_027.location = (-0.5401, -1.7, 3.393)
ob_plane_027.rotation_euler = (-0.3788, -0.008436, 2.979)
ob_plane_027.lineart.crease_threshold = 0.0
ob_plane_026.location = (0.2409, -0.4049, 3.265)
ob_plane_026.rotation_euler = (0.108, -0.133, 1.943)
ob_plane_026.lineart.crease_threshold = 0.0
ob_plane_025.location = (-1.371, 1.283, 3.386)
ob_plane_025.rotation_euler = (-0.02627, 0.3388, 1.99)
ob_plane_025.lineart.crease_threshold = 0.0
ob_plane_024.location = (-2.154, 0.03957, 3.766)
ob_plane_024.rotation_euler = (-0.02627, 0.3388, 3.099)
ob_plane_024.lineart.crease_threshold = 0.0
ob_plane_023.location = (0.1553, -0.7189, 3.467)
ob_plane_023.rotation_euler = (-0.02627, 0.3388, 5.413)
ob_plane_023.lineart.crease_threshold = 0.0
ob_plane_022.location = (0.3705, -0.9692, 3.086)
ob_plane_022.rotation_euler = (0.4235, 0.09084, 0.911)
ob_plane_022.lineart.crease_threshold = 0.0
ob_plane_021.location = (0.224, -0.8008, 5.043)
ob_plane_021.rotation_euler = (0.2173, 0.386, -0.6257)
ob_plane_021.lineart.crease_threshold = 0.0
ob_plane_020.location = (0.5935, -0.5688, 4.453)
ob_plane_020.rotation_euler = (0.09734, 0.3383, -0.6846)
ob_plane_020.lineart.crease_threshold = 0.0
ob_plane_019.location = (-0.8782, -0.9151, 3.305)
ob_plane_019.rotation_euler = (0.4235, 0.09084, -0.1064)
ob_plane_019.lineart.crease_threshold = 0.0
ob_plane_018.location = (-0.5502, -0.564, 5.137)
ob_plane_018.rotation_euler = (0.05422, 0.2806, 4.38)
ob_plane_018.lineart.crease_threshold = 0.0
ob_plane_017.location = (-0.7198, -0.827, 4.313)
ob_plane_017.rotation_euler = (-0.1129, 0.427, 4.35)
ob_plane_017.lineart.crease_threshold = 0.0
ob_plane_016.location = (-0.7785, -0.6005, 3.686)
ob_plane_016.rotation_euler = (-0.02627, 0.3388, 4.395)
ob_plane_016.lineart.crease_threshold = 0.0
ob_plane_015.location = (-1.192, -0.5314, 3.81)
ob_plane_015.rotation_euler = (-0.02627, 0.3388, 3.772)
ob_plane_015.lineart.crease_threshold = 0.0
ob_plane_014.location = (-1.048, -0.521, 4.802)
ob_plane_014.rotation_euler = (-0.1129, 0.427, 3.727)
ob_plane_014.lineart.crease_threshold = 0.0
ob_plane_013.location = (-0.9853, -0.635, 5.261)
ob_plane_013.rotation_euler = (0.05422, 0.2806, 3.757)
ob_plane_013.lineart.crease_threshold = 0.0
ob_plane_012.location = (-0.9853, -0.635, 5.261)
ob_plane_012.rotation_euler = (0.05422, 0.2806, 3.757)
ob_plane_012.lineart.crease_threshold = 0.0
ob_plane_011.location = (-1.048, -0.521, 4.802)
ob_plane_011.rotation_euler = (-0.1129, 0.427, 3.727)
ob_plane_011.lineart.crease_threshold = 0.0
ob_plane_010.location = (-1.192, -0.5314, 3.81)
ob_plane_010.rotation_euler = (-0.02627, 0.3388, 3.772)
ob_plane_010.lineart.crease_threshold = 0.0
ob_plane_009.location = (-1.354, 0.9289, 3.43)
ob_plane_009.rotation_euler = (-0.02627, 0.3388, 2.663)
ob_plane_009.lineart.crease_threshold = 0.0
ob_plane_008.location = (-1.281, 0.8049, 4.422)
ob_plane_008.rotation_euler = (-0.1129, 0.427, 2.617)
ob_plane_008.lineart.crease_threshold = 0.0
ob_plane_007.location = (-1.328, 0.7132, 5.094)
ob_plane_007.rotation_euler = (0.05422, 0.2806, 2.647)
ob_plane_007.lineart.crease_threshold = 0.0
ob_plane_006.location = (-0.2522, 1.39, 5.098)
ob_plane_006.rotation_euler = (0.2173, 0.386, 1.519)
ob_plane_006.lineart.crease_threshold = 0.0
ob_plane_005.location = (-0.1205, 1.574, 4.305)
ob_plane_005.rotation_euler = (0.09734, 0.3383, 1.46)
ob_plane_005.lineart.crease_threshold = 0.0
ob_plane_004.location = (-0.1418, 1.43, 3.69)
ob_plane_004.rotation_euler = (0.03317, 0.3092, 1.431)
ob_plane_004.lineart.crease_threshold = 0.0
ob_plane_003.location = (1.077, 0.2004, 3.734)
ob_plane_003.rotation_euler = (0.03317, 0.3092, 0.1061)
ob_plane_003.lineart.crease_threshold = 0.0
ob_plane_002.location = (1.094, 0.7263, 4.552)
ob_plane_002.rotation_euler = (0.09734, 0.3383, 0.1355)
ob_plane_002.lineart.crease_threshold = 0.0
ob_plane_001.location = (1.011, 0.2978, 5.142)
ob_plane_001.rotation_euler = (0.2173, 0.386, 0.1945)
ob_plane_001.lineart.crease_threshold = 0.0
ob_plane.location = (1.011, 0.2978, 5.142)
ob_plane.rotation_euler = (0.2173, 0.386, 0.1945)
ob_plane.lineart.crease_threshold = 0.0
ob_circle.location = (-0.09067, -0.06983, 0.06462)
ob_circle.lineart.crease_threshold = 0.0

# ---- collection membership
col_collection_1.objects.link(ob_plane_053)
col_collection_1.objects.link(ob_plane_052)
col_collection_1.objects.link(ob_plane_051)
col_collection_1.objects.link(ob_plane_050)
col_collection_1.objects.link(ob_plane_049)
col_collection_1.objects.link(ob_plane_048)
col_collection_1.objects.link(ob_plane_047)
col_collection_1.objects.link(ob_plane_046)
col_collection_1.objects.link(ob_plane_045)
col_collection_1.objects.link(ob_plane_044)
col_collection_1.objects.link(ob_plane_043)
col_collection_1.objects.link(ob_plane_042)
col_collection_1.objects.link(ob_plane_041)
col_collection_1.objects.link(ob_plane_040)
col_collection_1.objects.link(ob_plane_039)
col_collection_1.objects.link(ob_plane_038)
col_collection_1.objects.link(ob_plane_037)
col_collection_1.objects.link(ob_plane_036)
col_collection_1.objects.link(ob_plane_035)
col_collection_1.objects.link(ob_plane_034)
col_collection_1.objects.link(ob_plane_033)
col_collection_1.objects.link(ob_plane_032)
col_collection_1.objects.link(ob_plane_031)
col_collection_1.objects.link(ob_plane_030)
col_collection_1.objects.link(ob_plane_029)
col_collection_1.objects.link(ob_plane_028)
col_collection_1.objects.link(ob_plane_027)
col_collection_1.objects.link(ob_plane_026)
col_collection_1.objects.link(ob_plane_025)
col_collection_1.objects.link(ob_plane_024)
col_collection_1.objects.link(ob_plane_023)
col_collection_1.objects.link(ob_plane_022)
col_collection_1.objects.link(ob_plane_021)
col_collection_1.objects.link(ob_plane_020)
col_collection_1.objects.link(ob_plane_019)
col_collection_1.objects.link(ob_plane_018)
col_collection_1.objects.link(ob_plane_017)
col_collection_1.objects.link(ob_plane_016)
col_collection_1.objects.link(ob_plane_015)
col_collection_1.objects.link(ob_plane_014)
col_collection_1.objects.link(ob_plane_013)
col_collection_1.objects.link(ob_plane_012)
col_collection_1.objects.link(ob_plane_011)
col_collection_1.objects.link(ob_plane_010)
col_collection_1.objects.link(ob_plane_009)
col_collection_1.objects.link(ob_plane_008)
col_collection_1.objects.link(ob_plane_007)
col_collection_1.objects.link(ob_plane_006)
col_collection_1.objects.link(ob_plane_005)
col_collection_1.objects.link(ob_plane_004)
col_collection_1.objects.link(ob_plane_003)
col_collection_1.objects.link(ob_plane_002)
col_collection_1.objects.link(ob_plane_001)
col_collection_1.objects.link(ob_plane)
col_collection_1.objects.link(ob_circle)

# ---- scene / render settings (as saved in the file)
scene.frame_start = 1; scene.frame_end = 250; scene.frame_set(1)
scene.render.engine = 'CYCLES'
scene.render.image_settings.compression = 90
scene.render.resolution_percentage = 50
scene.render.dither_intensity = 0.0
scene.cycles.use_denoising = False
scene.cycles.samples = 10
scene.cycles.sampling_pattern = 'TABULATED_SOBOL'
scene.cycles.light_sampling_threshold = 0.0
scene.cycles.use_adaptive_sampling = False
scene.cycles.use_light_tree = False
scene.cycles.blur_glossy = 0.0
scene.cycles.volume_bounces = 1
scene.cycles.pixel_filter_type = 'GAUSSIAN'
scene.cycles.sample_clamp_indirect = 0.0
scene.view_settings.view_transform = 'Standard'
bpy.context.view_layer.update()

# ---- added for rendering (the .blend has no active camera and no usable light): camera, sun
cam_auto = bpy.data.cameras.new('AutoCamera')
cam_auto.lens = 50.0
cam_auto.sensor_width = 36.0
cam_auto.clip_end = 1000.0
ob_auto_camera = bpy.data.objects.new('AutoCamera', cam_auto)
scene.collection.objects.link(ob_auto_camera)
ob_auto_camera.location = (9.71809, -11.7693, 10.8816)
ob_auto_camera.rotation_euler = (1.09748, -7.21219e-08, 0.694738)
scene.camera = ob_auto_camera
light_auto_sun = bpy.data.lights.new('AutoSun', 'SUN')
light_auto_sun.energy = 3.0
light_auto_sun.angle = 0.0523599
ob_auto_sun = bpy.data.objects.new('AutoSun', light_auto_sun)
scene.collection.objects.link(ob_auto_sun)
ob_auto_sun.rotation_euler = (0.872665, 0.174533, 0.523599)
bpy.context.view_layer.update()
